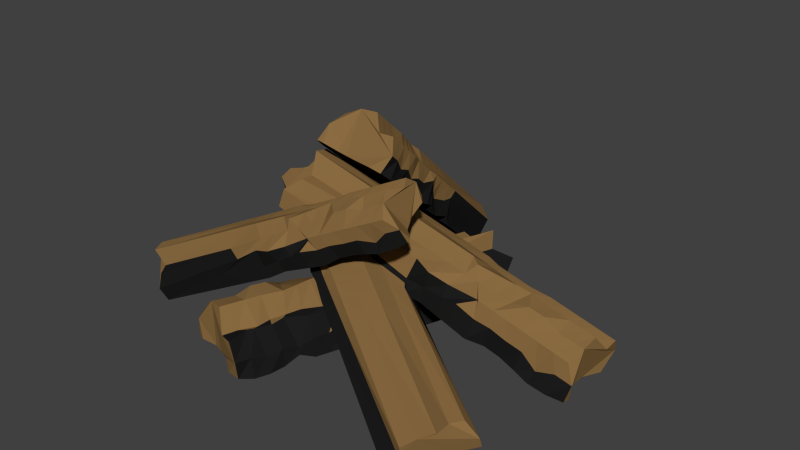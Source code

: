 # Source: firecamp_SAVE.blend  (saved by Blender 2.76.0; exported with 4.5.12 LTS)
import bpy
from mathutils import Matrix  # noqa: F401  (used for matrix-valued properties, if any)

bpy.ops.wm.read_factory_settings(use_empty=True)
scene = bpy.context.scene
scene.name = 'Scene'

# ---- collections
col_collection_1 = bpy.data.collections.new('Collection 1'); scene.collection.children.link(col_collection_1)
col_collection_2 = bpy.data.collections.new('Collection 2'); scene.collection.children.link(col_collection_2)
col_collection_2.hide_render = True
col_collection_2.hide_viewport = True

# ---- materials (node trees are filled in below, after node groups)
mat_material_002 = bpy.data.materials.new('Material.002')
mat_material_002.alpha_threshold = 0.0
mat_material_002.use_transparent_shadow = False
mat_material_002.diffuse_color = (0.7529, 0.6172, 0.3231, 1.0)
mat_material_002.roughness = 0.5
mat_material_003 = bpy.data.materials.new('Material.003')
mat_material_003.alpha_threshold = 0.0
mat_material_003.use_transparent_shadow = False
mat_material_003.diffuse_color = (0.2582, 0.15, 0.05448, 1.0)
mat_material_003.roughness = 0.5
mat_material = bpy.data.materials.new('Material')
mat_material.alpha_threshold = 0.0
mat_material.use_transparent_shadow = False
mat_material.diffuse_color = (0.01222, 0.01222, 0.01222, 1.0)
mat_material.roughness = 0.5
mat_material_024 = bpy.data.materials.new('Material.024')
mat_material_024.alpha_threshold = 0.0
mat_material_024.use_transparent_shadow = False
mat_material_024.diffuse_color = (0.7529, 0.6172, 0.3231, 1.0)
mat_material_024.roughness = 0.5
mat_material_025 = bpy.data.materials.new('Material.025')
mat_material_025.alpha_threshold = 0.0
mat_material_025.use_transparent_shadow = False
mat_material_025.diffuse_color = (0.2582, 0.15, 0.05448, 1.0)
mat_material_025.roughness = 0.5
mat_material_026 = bpy.data.materials.new('Material.026')
mat_material_026.alpha_threshold = 0.0
mat_material_026.use_transparent_shadow = False
mat_material_026.diffuse_color = (0.01222, 0.01222, 0.01222, 1.0)
mat_material_026.roughness = 0.5
mat_material_028 = bpy.data.materials.new('Material.028')
mat_material_028.alpha_threshold = 0.0
mat_material_028.use_transparent_shadow = False
mat_material_028.diffuse_color = (0.7529, 0.6172, 0.3231, 1.0)
mat_material_028.roughness = 0.5
mat_material_029 = bpy.data.materials.new('Material.029')
mat_material_029.alpha_threshold = 0.0
mat_material_029.use_transparent_shadow = False
mat_material_029.diffuse_color = (0.2582, 0.15, 0.05448, 1.0)
mat_material_029.roughness = 0.5
mat_material_030 = bpy.data.materials.new('Material.030')
mat_material_030.alpha_threshold = 0.0
mat_material_030.use_transparent_shadow = False
mat_material_030.diffuse_color = (0.01222, 0.01222, 0.01222, 1.0)
mat_material_030.roughness = 0.5
mat_material_032 = bpy.data.materials.new('Material.032')
mat_material_032.alpha_threshold = 0.0
mat_material_032.use_transparent_shadow = False
mat_material_032.diffuse_color = (0.7529, 0.6172, 0.3231, 1.0)
mat_material_032.roughness = 0.5
mat_material_033 = bpy.data.materials.new('Material.033')
mat_material_033.alpha_threshold = 0.0
mat_material_033.use_transparent_shadow = False
mat_material_033.diffuse_color = (0.2582, 0.15, 0.05448, 1.0)
mat_material_033.roughness = 0.5
mat_material_034 = bpy.data.materials.new('Material.034')
mat_material_034.alpha_threshold = 0.0
mat_material_034.use_transparent_shadow = False
mat_material_034.diffuse_color = (0.01222, 0.01222, 0.01222, 1.0)
mat_material_034.roughness = 0.5
mat_material_036 = bpy.data.materials.new('Material.036')
mat_material_036.alpha_threshold = 0.0
mat_material_036.use_transparent_shadow = False
mat_material_036.diffuse_color = (0.7529, 0.6172, 0.3231, 1.0)
mat_material_036.roughness = 0.5
mat_material_037 = bpy.data.materials.new('Material.037')
mat_material_037.alpha_threshold = 0.0
mat_material_037.use_transparent_shadow = False
mat_material_037.diffuse_color = (0.2582, 0.15, 0.05448, 1.0)
mat_material_037.roughness = 0.5
mat_material_038 = bpy.data.materials.new('Material.038')
mat_material_038.alpha_threshold = 0.0
mat_material_038.use_transparent_shadow = False
mat_material_038.diffuse_color = (0.01222, 0.01222, 0.01222, 1.0)
mat_material_038.roughness = 0.5
mat_material_020 = bpy.data.materials.new('Material.020')
mat_material_020.alpha_threshold = 0.0
mat_material_020.use_transparent_shadow = False
mat_material_020.diffuse_color = (0.7529, 0.6172, 0.3231, 1.0)
mat_material_020.roughness = 0.5
mat_material_021 = bpy.data.materials.new('Material.021')
mat_material_021.alpha_threshold = 0.0
mat_material_021.use_transparent_shadow = False
mat_material_021.diffuse_color = (0.2582, 0.15, 0.05448, 1.0)
mat_material_021.roughness = 0.5
mat_material_022 = bpy.data.materials.new('Material.022')
mat_material_022.alpha_threshold = 0.0
mat_material_022.use_transparent_shadow = False
mat_material_022.diffuse_color = (0.01222, 0.01222, 0.01222, 1.0)
mat_material_022.roughness = 0.5

# ---- material node trees

# ---- world
world_world = bpy.data.worlds.new('World'); scene.world = world_world
world_world.color = (0.05088, 0.05088, 0.05088)
world_world.use_sun_shadow = False
world_world.sun_shadow_jitter_overblur = 0.0
world_world.cycles.sampling_method = 'MANUAL'
world_world.cycles.sample_map_resolution = 256

# ---- meshes
me_cylinder = bpy.data.meshes.new('Cylinder')
me_cylinder.from_pydata([(0.0, 1.0, -3.0), (0.0, 0.8602, 2.938), (1.51e-07, -1.0, -3.0), (1.51e-07, -0.8364, 2.987), (-0.3827, -0.9239, -3.0), (-0.3827, -0.7872, 3.0), (-0.7071, -0.7071, -2.778), (-0.7071, -0.7071, 2.802), (-0.6945, -0.3827, -2.778), (-0.9239, -0.3827, 2.866), (-1.0, 1.192e-08, -3.0), (-1.0, 1.192e-08, 2.866), (-0.9239, 0.521, -2.62), (-0.6537, 0.3827, 3.0), (-0.7071, 0.7071, -3.0), (-0.7071, 0.7071, 3.0), (-0.3827, 0.8213, -2.743), (-0.3827, 0.9239, 3.0), (0.0, 1.0, -0.6677), (1.51e-07, -1.0, -0.6677), (-0.3827, -0.8708, -1.178), (-0.7071, -0.7071, -0.8238), (-0.7837, -0.3827, -0.5322), (-1.0, 1.192e-08, -0.6677), (-0.8189, 0.3827, -0.6677), (-0.7071, 0.7071, -0.6677), (-0.3827, 0.8015, -0.6745), (0.0, 0.9217, 1.147), (1.51e-07, -1.0, 1.147), (-0.3827, -0.8294, 1.147), (-0.7071, -0.7071, 1.079), (-0.853, -0.3827, 1.215), (-1.0, -0.07811, 1.044), (-0.7371, 0.5055, 1.102), (-0.7071, 0.6071, 0.8483), (-0.3827, 0.862, 1.143), (3.122e-08, 0.5865, 3.0), (3.122e-08, 0.5865, -3.0), (3.122e-08, 0.5865, -1.059), (3.122e-08, 0.5865, 1.147), (1.257e-07, -0.6655, 3.0), (1.257e-07, -0.6655, -3.0), (1.257e-07, -0.6655, -1.26), (1.257e-07, -0.6655, 1.147), (1.003e-07, -0.3284, 2.866), (1.003e-07, -0.3284, -3.0), (1.003e-07, -0.3284, -1.026), (1.003e-07, -0.3284, 1.147), (6.575e-08, 0.1291, 2.866), (6.575e-08, 0.1291, -3.0), (6.575e-08, 0.1291, -0.897), (6.575e-08, 0.1291, 1.147), (8.374e-08, -0.1092, 2.866), (8.374e-08, -0.1092, -3.0), (8.374e-08, -0.1092, -0.8746), (8.374e-08, -0.1092, 1.147), (1.51e-07, -0.9559, 0.774), (-0.4445, -0.8379, 0.776), (-0.5162, -0.4282, 0.9882), (-0.8389, -0.3827, 0.8582), (-1.001, -0.1556, 0.6811), (-0.7538, 0.3827, 0.776), (-0.7071, 0.6253, 0.7279), (-0.5458, 0.8497, 0.7719), (-0.07289, 1.014, 0.7722), (3.122e-08, 0.5865, 0.776), (1.257e-07, -0.6655, 0.776), (1.003e-07, -0.3284, 0.776), (6.575e-08, 0.1291, 0.776), (8.374e-08, -0.1092, 0.776), (1.51e-07, -0.9255, 0.5124), (1.51e-07, -0.8838, 0.1539), (1.51e-07, -1.0, -0.2092), (-0.3827, -0.8439, 0.5126), (-0.3321, -0.8521, 0.1517), (-0.282, -0.8603, -0.2092), (-0.6166, -0.7071, 0.4888), (-0.7071, -0.8603, 0.1531), (-0.7071, -0.7071, -0.1826), (-0.8288, -0.3827, 0.6046), (-0.815, -0.3827, 0.257), (-0.8012, -0.3827, -0.09065), (-1.0, 1.192e-08, 0.5126), (-1.0, 1.192e-08, 0.1517), (-1.0, 1.192e-08, -0.2092), (-0.7657, 0.3827, 0.5126), (-0.782, 0.3827, 0.1517), (-0.7982, 0.3827, -0.2092), (-0.7071, 0.7071, 0.5126), (-0.7071, 0.7071, 0.1517), (-0.7071, 0.7071, -0.2092), (-0.3827, 0.8409, 0.508), (-0.3827, 0.8289, 0.1464), (-0.3827, 0.8168, -0.2152), (3.122e-08, 0.5865, 0.5126), (3.122e-08, 0.5865, 0.1517), (3.122e-08, 0.5865, -0.2092), (1.257e-07, -0.6655, 0.5126), (1.257e-07, -0.6655, 0.1517), (1.257e-07, -0.6655, -0.2092), (1.003e-07, -0.3284, 0.5126), (1.003e-07, -0.3284, 0.1517), (1.003e-07, -0.3284, -0.2092), (6.575e-08, 0.1291, 0.5126), (6.575e-08, 0.1291, 0.1517), (6.575e-08, 0.1291, -0.2092), (8.374e-08, -0.1092, 0.5126), (8.374e-08, -0.1092, 0.1517), (8.374e-08, -0.1092, -0.2092), (0.0, 1.0, -0.2092), (0.0, 1.0, 0.1517), (-0.1291, 0.9859, 0.5164), (0.0, 0.9217, 1.456), (-0.1391, 0.9094, 1.764), (0.0, 0.9217, 2.073), (0.0, 1.0, 2.382), (0.0, 1.0, 2.691), (1.51e-07, -0.9623, 2.705), (1.51e-07, -1.0, 2.382), (1.51e-07, -0.9105, 2.073), (1.51e-07, -0.8378, 1.764), (1.51e-07, -0.8378, 1.456), (-0.3827, -0.7943, 2.691), (-0.1865, -0.8013, 2.382), (-0.3827, -0.8083, 2.073), (-0.3827, -0.8154, 1.764), (-0.4164, -0.8224, 1.456), (-0.7071, -0.7071, 2.515), (-0.7071, -0.5479, 2.17), (-0.7071, -0.7071, 1.94), (-0.7071, -0.7071, 1.653), (-0.7071, -0.7071, 1.366), (-0.9121, -0.3827, 2.703), (-0.9003, -0.3827, 2.405), (-1.02, -0.3827, 2.108), (-1.008, -0.3827, 1.81), (-0.8648, -0.3827, 1.513), (-1.0, 1.192e-08, 2.691), (-1.0, 1.192e-08, 2.382), (-1.0, 1.192e-08, 2.073), (-0.9987, 0.05099, 1.648), (-0.9995, -0.01356, 1.346), (-0.6676, 0.3827, 2.691), (-0.6815, 0.4717, 2.35), (-0.6954, 0.3827, 2.073), (-0.7093, 0.3827, 1.764), (-0.7232, 0.3827, 1.456), (-0.7071, 0.5058, 2.574), (-0.7071, 0.5293, 2.447), (-0.7071, 0.5634, 2.126), (-0.7071, 0.4591, 1.855), (-0.7071, 0.6253, 1.407), (-0.3827, 0.9136, 2.691), (-0.2983, 0.9033, 2.381), (-0.3827, 0.893, 2.072), (-0.2871, 0.8827, 1.762), (-0.3827, 0.8724, 1.453), (3.122e-08, 0.5865, 2.691), (3.122e-08, 0.5865, 2.382), (3.122e-08, 0.5865, 2.073), (3.122e-08, 0.5865, 1.764), (3.122e-08, 0.5865, 1.456), (1.257e-07, -0.6655, 2.691), (1.257e-07, -0.6655, 2.382), (1.257e-07, -0.6655, 2.073), (1.257e-07, -0.6655, 1.764), (1.257e-07, -0.6655, 1.456), (1.003e-07, -0.3284, 2.691), (1.003e-07, -0.3284, 2.382), (1.003e-07, -0.3284, 2.073), (1.003e-07, -0.3284, 1.764), (1.003e-07, -0.3284, 1.456), (6.575e-08, 0.1291, 2.691), (6.575e-08, 0.1291, 2.382), (6.575e-08, 0.1291, 2.073), (6.575e-08, 0.1291, 1.764), (6.575e-08, 0.1291, 1.456), (8.374e-08, -0.1092, 2.691), (8.374e-08, -0.1092, 2.382), (8.374e-08, -0.1092, 2.073), (8.374e-08, -0.1092, 1.764), (8.374e-08, -0.1092, 1.456)], [], [(0, 37, 49, 53, 45, 41, 2, 4, 6, 8, 10, 12, 14, 16), (162, 40, 3, 117), (117, 3, 5, 122), (122, 5, 7, 127), (127, 7, 9, 132), (132, 9, 11, 137), (137, 11, 13, 142), (142, 13, 15, 147), (3, 40, 44, 52, 48, 36, 1, 17, 15, 13, 11, 9, 7, 5), (147, 15, 17, 152), (152, 17, 1, 116), (16, 26, 18, 0), (14, 25, 26, 16), (12, 24, 25, 14), (10, 23, 24, 12), (8, 22, 23, 10), (6, 21, 22, 8), (4, 20, 21, 6), (2, 19, 20, 4), (41, 42, 19, 2), (63, 35, 27, 64), (62, 34, 35, 63), (61, 33, 34, 62), (60, 32, 33, 61), (59, 31, 32, 60), (58, 30, 31, 59), (57, 29, 30, 58), (56, 28, 29, 57), (66, 43, 28, 56), (64, 27, 39, 65), (0, 18, 38, 37), (116, 1, 36, 157), (67, 47, 43, 66), (45, 46, 42, 41), (167, 44, 40, 162), (177, 52, 44, 167), (53, 54, 46, 45), (69, 55, 47, 67), (65, 39, 51, 68), (37, 38, 50, 49), (157, 36, 48, 172), (68, 51, 55, 69), (49, 50, 54, 53), (172, 48, 52, 177), (103, 68, 69, 106), (94, 65, 68, 103), (106, 69, 67, 100), (100, 67, 66, 97), (111, 64, 65, 94), (97, 66, 56, 70), (70, 56, 57, 73), (73, 57, 58, 76), (76, 58, 59, 79), (79, 59, 60, 82), (82, 60, 61, 85), (85, 61, 62, 88), (88, 62, 63, 91), (91, 63, 64, 111), (26, 93, 109, 18), (93, 92, 110, 109), (92, 91, 111, 110), (25, 90, 93, 26), (90, 89, 92, 93), (89, 88, 91, 92), (24, 87, 90, 25), (87, 86, 89, 90), (86, 85, 88, 89), (23, 84, 87, 24), (84, 83, 86, 87), (83, 82, 85, 86), (22, 81, 84, 23), (81, 80, 83, 84), (80, 79, 82, 83), (21, 78, 81, 22), (78, 77, 80, 81), (77, 76, 79, 80), (20, 75, 78, 21), (75, 74, 77, 78), (74, 73, 76, 77), (19, 72, 75, 20), (72, 71, 74, 75), (71, 70, 73, 74), (42, 99, 72, 19), (99, 98, 71, 72), (98, 97, 70, 71), (18, 109, 96, 38), (109, 110, 95, 96), (110, 111, 94, 95), (46, 102, 99, 42), (102, 101, 98, 99), (101, 100, 97, 98), (54, 108, 102, 46), (108, 107, 101, 102), (107, 106, 100, 101), (38, 96, 105, 50), (96, 95, 104, 105), (95, 94, 103, 104), (50, 105, 108, 54), (105, 104, 107, 108), (104, 103, 106, 107), (51, 176, 181, 55), (176, 175, 180, 181), (175, 174, 179, 180), (174, 173, 178, 179), (173, 172, 177, 178), (39, 161, 176, 51), (161, 160, 175, 176), (160, 159, 174, 175), (159, 158, 173, 174), (158, 157, 172, 173), (55, 181, 171, 47), (181, 180, 170, 171), (180, 179, 169, 170), (179, 178, 168, 169), (178, 177, 167, 168), (47, 171, 166, 43), (171, 170, 165, 166), (170, 169, 164, 165), (169, 168, 163, 164), (168, 167, 162, 163), (27, 112, 161, 39), (112, 113, 160, 161), (113, 114, 159, 160), (114, 115, 158, 159), (115, 116, 157, 158), (35, 156, 112, 27), (156, 155, 113, 112), (155, 154, 114, 113), (154, 153, 115, 114), (153, 152, 116, 115), (34, 151, 156, 35), (151, 150, 155, 156), (150, 149, 154, 155), (149, 148, 153, 154), (148, 147, 152, 153), (33, 146, 151, 34), (146, 145, 150, 151), (145, 144, 149, 150), (144, 143, 148, 149), (143, 142, 147, 148), (32, 141, 146, 33), (141, 140, 145, 146), (140, 139, 144, 145), (139, 138, 143, 144), (138, 137, 142, 143), (31, 136, 141, 32), (136, 135, 140, 141), (135, 134, 139, 140), (134, 133, 138, 139), (133, 132, 137, 138), (30, 131, 136, 31), (131, 130, 135, 136), (130, 129, 134, 135), (129, 128, 133, 134), (128, 127, 132, 133), (29, 126, 131, 30), (126, 125, 130, 131), (125, 124, 129, 130), (124, 123, 128, 129), (123, 122, 127, 128), (28, 121, 126, 29), (121, 120, 125, 126), (120, 119, 124, 125), (119, 118, 123, 124), (118, 117, 122, 123), (43, 166, 121, 28), (166, 165, 120, 121), (165, 164, 119, 120), (164, 163, 118, 119), (163, 162, 117, 118)])
me_cylinder.polygons.foreach_set('material_index', [1, 2, 2, 1, 1, 1, 1, 2, 1, 2, 2, 2, 2, 2, 1, 1, 1, 2, 2, 0, 2, 1, 1, 1, 1, 1, 1, 2, 2, 2, 0, 2, 2, 0, 2, 2, 0, 2, 2, 0, 2, 2, 0, 2, 2, 2, 2, 2, 2, 2, 2, 2, 1, 1, 1, 1, 1, 2, 2, 2, 2, 1, 1, 1, 1, 1, 1, 1, 1, 1, 1, 1, 1, 2, 1, 1, 2, 2, 2, 2, 2, 2, 2, 2, 2, 2, 2, 2, 2, 2, 2, 2, 2, 2, 2, 2, 2, 2, 2, 2, 2, 2, 2, 2, 2, 2, 2, 2, 2, 2, 2, 2, 2, 2, 2, 2, 2, 2, 2, 2, 2, 2, 2, 2, 2, 2, 2, 2, 2, 2, 2, 2, 2, 2, 2, 2, 2, 1, 2, 1, 1, 1, 1, 1, 1, 1, 1, 1, 1, 1, 1, 1, 1, 1, 1, 2, 2, 2, 2, 1, 2, 2, 2, 2, 2, 2, 2, 2, 2, 2])
me_cylinder.materials.append(None)
me_cylinder.materials.append(None)
me_cylinder.materials.append(None)
me_cylinder.use_remesh_preserve_volume = False
me_cylinder.use_remesh_preserve_attributes = False
me_cylinder.use_mirror_vertex_groups = False
me_cylinder.update()
me_cylinder_007 = bpy.data.meshes.new('Cylinder.007')
me_cylinder_007.from_pydata([(0.0, 1.0, -3.0), (0.0, 0.8602, 2.938), (1.51e-07, -1.0, -3.0), (1.51e-07, -0.8364, 2.987), (-0.3827, -0.9239, -3.0), (-0.3827, -0.7872, 3.0), (-0.7071, -0.7071, -2.778), (-0.7071, -0.7071, 2.802), (-0.6945, -0.3827, -2.778), (-0.9239, -0.3827, 2.866), (-1.0, 1.192e-08, -3.0), (-1.0, 1.192e-08, 2.866), (-0.9239, 0.3827, -3.0), (-0.6537, 0.3827, 3.0), (-0.7071, 0.7071, -3.0), (-0.7071, 0.7071, 3.0), (-0.3827, 0.7237, -3.011), (-0.3827, 0.9239, 3.0), (0.0, 1.0, -0.6677), (1.51e-07, -1.0, -0.6677), (-0.3827, -0.8708, -1.178), (-0.7071, -0.7071, -0.8238), (-0.7837, -0.3827, -0.5322), (-1.0, 1.192e-08, -0.6677), (-0.8189, 0.3827, -0.6677), (-0.7071, 0.7071, -0.6677), (-0.3827, 0.8015, -0.6745), (0.0, 0.9217, 1.147), (1.51e-07, -1.0, 1.147), (-0.3827, -0.8294, 1.147), (-0.7071, -0.7071, 1.079), (-0.853, -0.3827, 1.215), (-1.0, -0.07811, 1.044), (-0.7371, 0.3827, 1.147), (-0.7071, 0.6253, 1.099), (-0.3827, 0.862, 1.143), (3.122e-08, 0.5865, 3.0), (3.122e-08, 0.5865, -3.0), (3.122e-08, 0.5865, -1.059), (3.122e-08, 0.5865, 1.147), (1.257e-07, -0.6655, 3.0), (1.257e-07, -0.6655, -3.0), (1.257e-07, -0.6655, -1.26), (1.257e-07, -0.6655, 1.147), (1.003e-07, -0.3284, 2.866), (1.003e-07, -0.3284, -3.0), (1.003e-07, -0.3284, -1.026), (1.003e-07, -0.3284, 1.147), (6.575e-08, 0.1291, 2.866), (6.575e-08, 0.1291, -3.0), (6.575e-08, 0.1291, -0.897), (6.575e-08, 0.1291, 1.147), (8.374e-08, -0.1092, 2.866), (8.374e-08, -0.1092, -3.0), (8.374e-08, -0.1092, -0.8746), (8.374e-08, -0.1092, 1.147), (1.51e-07, -0.9559, 0.774), (-0.4445, -0.8379, 0.776), (-0.5162, -0.4282, 0.9882), (-0.8389, -0.3827, 0.8582), (-1.001, -0.1556, 0.6811), (-0.7538, 0.3827, 0.776), (-0.7071, 0.6253, 0.7279), (-0.5458, 0.8497, 0.7719), (-0.07289, 1.014, 0.7722), (3.122e-08, 0.5865, 0.776), (1.257e-07, -0.6655, 0.776), (1.003e-07, -0.3284, 0.776), (6.575e-08, 0.1291, 0.776), (8.374e-08, -0.1092, 0.776), (1.51e-07, -0.9255, 0.5124), (1.51e-07, -0.8838, 0.1539), (1.51e-07, -1.0, -0.2092), (-0.3827, -0.8439, 0.5126), (-0.3321, -0.8521, 0.1517), (-0.282, -0.8603, -0.2092), (-0.6166, -0.7071, 0.4888), (-0.7071, -0.8603, 0.1531), (-0.7071, -0.7071, -0.1826), (-0.8288, -0.3827, 0.6046), (-0.815, -0.3827, 0.257), (-0.8012, -0.3827, -0.09065), (-1.0, 1.192e-08, 0.5126), (-1.0, 1.192e-08, 0.1517), (-1.0, 1.192e-08, -0.2092), (-0.7657, 0.3827, 0.5126), (-0.782, 0.3827, 0.1517), (-0.7982, 0.3827, -0.2092), (-0.7071, 0.7071, 0.5126), (-0.7071, 0.7071, 0.1517), (-0.7071, 0.7071, -0.2092), (-0.3827, 0.8409, 0.508), (-0.3827, 0.8289, 0.1464), (-0.3827, 0.8168, -0.2152), (3.122e-08, 0.5865, 0.5126), (3.122e-08, 0.5865, 0.1517), (3.122e-08, 0.5865, -0.2092), (1.257e-07, -0.6655, 0.5126), (1.257e-07, -0.6655, 0.1517), (1.257e-07, -0.6655, -0.2092), (1.003e-07, -0.3284, 0.5126), (1.003e-07, -0.3284, 0.1517), (1.003e-07, -0.3284, -0.2092), (6.575e-08, 0.1291, 0.5126), (6.575e-08, 0.1291, 0.1517), (6.575e-08, 0.1291, -0.2092), (8.374e-08, -0.1092, 0.5126), (8.374e-08, -0.1092, 0.1517), (8.374e-08, -0.1092, -0.2092), (0.0, 1.0, -0.2092), (0.0, 1.0, 0.1517), (-0.1291, 0.9859, 0.5164), (0.0, 0.9217, 1.456), (-0.1391, 0.9094, 1.764), (0.0, 0.9217, 2.073), (0.0, 1.0, 2.382), (0.0, 1.0, 2.691), (1.51e-07, -0.9623, 2.705), (1.51e-07, -1.0, 2.382), (1.51e-07, -0.9105, 2.073), (1.51e-07, -0.8378, 1.764), (1.51e-07, -0.8378, 1.456), (-0.3827, -0.7943, 2.691), (-0.1865, -0.8013, 2.382), (-0.3827, -0.8083, 2.073), (-0.3827, -0.8154, 1.764), (-0.4164, -0.8224, 1.456), (-0.7071, -0.7071, 2.515), (-0.7071, -0.7071, 2.228), (-0.7071, -0.7071, 1.94), (-0.7071, -0.7071, 1.653), (-0.7071, -0.7071, 1.366), (-0.9121, -0.3827, 2.703), (-0.9003, -0.3827, 2.405), (-1.02, -0.3827, 2.108), (-1.008, -0.3827, 1.81), (-0.8648, -0.3827, 1.513), (-1.0, 1.192e-08, 2.691), (-1.0, 1.192e-08, 2.382), (-1.0, 1.192e-08, 2.073), (-0.9987, 0.05099, 1.648), (-0.9995, -0.01356, 1.346), (-0.6676, 0.3827, 2.691), (-0.6815, 0.3827, 2.382), (-0.6954, 0.3827, 2.073), (-0.7093, 0.3827, 1.764), (-0.7232, 0.3827, 1.456), (-0.7071, 0.7071, 2.691), (-0.7071, 0.7071, 2.382), (-0.7071, 0.7071, 2.073), (-0.7071, 0.7071, 1.764), (-0.7071, 0.6253, 1.407), (-0.3827, 0.9136, 2.691), (-0.2983, 0.9033, 2.381), (-0.3827, 0.893, 2.072), (-0.2871, 0.8827, 1.762), (-0.3827, 0.8724, 1.453), (3.122e-08, 0.5865, 2.691), (3.122e-08, 0.5865, 2.382), (3.122e-08, 0.5865, 2.073), (3.122e-08, 0.5865, 1.764), (3.122e-08, 0.5865, 1.456), (1.257e-07, -0.6655, 2.691), (1.257e-07, -0.6655, 2.382), (1.257e-07, -0.6655, 2.073), (1.257e-07, -0.6655, 1.764), (1.257e-07, -0.6655, 1.456), (1.003e-07, -0.3284, 2.691), (1.003e-07, -0.3284, 2.382), (1.003e-07, -0.3284, 2.073), (1.003e-07, -0.3284, 1.764), (1.003e-07, -0.3284, 1.456), (6.575e-08, 0.1291, 2.691), (6.575e-08, 0.1291, 2.382), (6.575e-08, 0.1291, 2.073), (6.575e-08, 0.1291, 1.764), (6.575e-08, 0.1291, 1.456), (8.374e-08, -0.1092, 2.691), (8.374e-08, -0.1092, 2.382), (8.374e-08, -0.1092, 2.073), (8.374e-08, -0.1092, 1.764), (8.374e-08, -0.1092, 1.456)], [], [(0, 37, 49, 53, 45, 41, 2, 4, 6, 8, 10, 12, 14, 16), (162, 40, 3, 117), (117, 3, 5, 122), (122, 5, 7, 127), (127, 7, 9, 132), (132, 9, 11, 137), (137, 11, 13, 142), (142, 13, 15, 147), (3, 40, 44, 52, 48, 36, 1, 17, 15, 13, 11, 9, 7, 5), (147, 15, 17, 152), (152, 17, 1, 116), (16, 26, 18, 0), (14, 25, 26, 16), (12, 24, 25, 14), (10, 23, 24, 12), (8, 22, 23, 10), (6, 21, 22, 8), (4, 20, 21, 6), (2, 19, 20, 4), (41, 42, 19, 2), (63, 35, 27, 64), (62, 34, 35, 63), (61, 33, 34, 62), (60, 32, 33, 61), (59, 31, 32, 60), (58, 30, 31, 59), (57, 29, 30, 58), (56, 28, 29, 57), (66, 43, 28, 56), (64, 27, 39, 65), (0, 18, 38, 37), (116, 1, 36, 157), (67, 47, 43, 66), (45, 46, 42, 41), (167, 44, 40, 162), (177, 52, 44, 167), (53, 54, 46, 45), (69, 55, 47, 67), (65, 39, 51, 68), (37, 38, 50, 49), (157, 36, 48, 172), (68, 51, 55, 69), (49, 50, 54, 53), (172, 48, 52, 177), (103, 68, 69, 106), (94, 65, 68, 103), (106, 69, 67, 100), (100, 67, 66, 97), (111, 64, 65, 94), (97, 66, 56, 70), (70, 56, 57, 73), (73, 57, 58, 76), (76, 58, 59, 79), (79, 59, 60, 82), (82, 60, 61, 85), (85, 61, 62, 88), (88, 62, 63, 91), (91, 63, 64, 111), (26, 93, 109, 18), (93, 92, 110, 109), (92, 91, 111, 110), (25, 90, 93, 26), (90, 89, 92, 93), (89, 88, 91, 92), (24, 87, 90, 25), (87, 86, 89, 90), (86, 85, 88, 89), (23, 84, 87, 24), (84, 83, 86, 87), (83, 82, 85, 86), (22, 81, 84, 23), (81, 80, 83, 84), (80, 79, 82, 83), (21, 78, 81, 22), (78, 77, 80, 81), (77, 76, 79, 80), (20, 75, 78, 21), (75, 74, 77, 78), (74, 73, 76, 77), (19, 72, 75, 20), (72, 71, 74, 75), (71, 70, 73, 74), (42, 99, 72, 19), (99, 98, 71, 72), (98, 97, 70, 71), (18, 109, 96, 38), (109, 110, 95, 96), (110, 111, 94, 95), (46, 102, 99, 42), (102, 101, 98, 99), (101, 100, 97, 98), (54, 108, 102, 46), (108, 107, 101, 102), (107, 106, 100, 101), (38, 96, 105, 50), (96, 95, 104, 105), (95, 94, 103, 104), (50, 105, 108, 54), (105, 104, 107, 108), (104, 103, 106, 107), (51, 176, 181, 55), (176, 175, 180, 181), (175, 174, 179, 180), (174, 173, 178, 179), (173, 172, 177, 178), (39, 161, 176, 51), (161, 160, 175, 176), (160, 159, 174, 175), (159, 158, 173, 174), (158, 157, 172, 173), (55, 181, 171, 47), (181, 180, 170, 171), (180, 179, 169, 170), (179, 178, 168, 169), (178, 177, 167, 168), (47, 171, 166, 43), (171, 170, 165, 166), (170, 169, 164, 165), (169, 168, 163, 164), (168, 167, 162, 163), (27, 112, 161, 39), (112, 113, 160, 161), (113, 114, 159, 160), (114, 115, 158, 159), (115, 116, 157, 158), (35, 156, 112, 27), (156, 155, 113, 112), (155, 154, 114, 113), (154, 153, 115, 114), (153, 152, 116, 115), (34, 151, 156, 35), (151, 150, 155, 156), (150, 149, 154, 155), (149, 148, 153, 154), (148, 147, 152, 153), (33, 146, 151, 34), (146, 145, 150, 151), (145, 144, 149, 150), (144, 143, 148, 149), (143, 142, 147, 148), (32, 141, 146, 33), (141, 140, 145, 146), (140, 139, 144, 145), (139, 138, 143, 144), (138, 137, 142, 143), (31, 136, 141, 32), (136, 135, 140, 141), (135, 134, 139, 140), (134, 133, 138, 139), (133, 132, 137, 138), (30, 131, 136, 31), (131, 130, 135, 136), (130, 129, 134, 135), (129, 128, 133, 134), (128, 127, 132, 133), (29, 126, 131, 30), (126, 125, 130, 131), (125, 124, 129, 130), (124, 123, 128, 129), (123, 122, 127, 128), (28, 121, 126, 29), (121, 120, 125, 126), (120, 119, 124, 125), (119, 118, 123, 124), (118, 117, 122, 123), (43, 166, 121, 28), (166, 165, 120, 121), (165, 164, 119, 120), (164, 163, 118, 119), (163, 162, 117, 118)])
me_cylinder_007.polygons.foreach_set('material_index', [1, 2, 2, 1, 1, 1, 1, 1, 1, 1, 2, 2, 1, 1, 1, 1, 1, 1, 2, 2, 2, 1, 1, 1, 1, 1, 1, 2, 2, 2, 2, 2, 2, 2, 2, 2, 2, 2, 2, 2, 2, 2, 2, 2, 2, 2, 2, 2, 2, 2, 2, 2, 1, 1, 1, 1, 1, 2, 2, 2, 2, 1, 1, 1, 1, 1, 1, 1, 1, 1, 1, 1, 1, 1, 1, 1, 1, 2, 2, 2, 2, 2, 2, 2, 2, 2, 2, 2, 2, 2, 2, 2, 2, 2, 2, 2, 2, 2, 2, 2, 2, 2, 2, 2, 2, 2, 2, 2, 2, 2, 2, 2, 2, 2, 2, 2, 2, 2, 2, 2, 2, 2, 2, 2, 2, 2, 2, 2, 2, 2, 1, 1, 1, 1, 1, 1, 1, 1, 1, 1, 1, 1, 1, 1, 1, 1, 1, 1, 1, 1, 1, 1, 1, 1, 1, 1, 1, 1, 1, 1, 2, 2, 2, 2, 2, 2, 2, 2, 2, 2])
me_cylinder_007.materials.append(None)
me_cylinder_007.materials.append(None)
me_cylinder_007.materials.append(None)
me_cylinder_007.use_remesh_preserve_volume = False
me_cylinder_007.use_remesh_preserve_attributes = False
me_cylinder_007.use_mirror_vertex_groups = False
me_cylinder_007.update()
me_cylinder_008 = bpy.data.meshes.new('Cylinder.008')
me_cylinder_008.from_pydata([(0.0, 1.0, -3.0), (0.0, 0.8602, 2.938), (1.51e-07, -1.0, -3.0), (1.51e-07, -0.8364, 2.987), (-0.3827, -0.9239, -3.0), (-0.3827, -0.7872, 3.0), (-0.7071, -0.7071, -2.778), (-0.7071, -0.7071, 2.802), (-0.6945, -0.3827, -2.778), (-0.9239, -0.3827, 2.866), (-1.0, 1.192e-08, -3.0), (-1.0, 1.192e-08, 2.866), (-0.9239, 0.3827, -3.0), (-0.6537, 0.3827, 3.0), (-0.7071, 0.7071, -3.0), (-0.7071, 0.7071, 3.0), (-0.2805, 0.8191, -2.908), (-0.3827, 0.9239, 3.0), (0.0, 1.0, -0.6677), (1.51e-07, -1.0, -0.6677), (-0.3827, -0.8708, -1.178), (-0.645, -0.8052, -0.6666), (-0.6668, -0.3105, -0.9946), (-1.0, 1.192e-08, -0.6677), (-0.8189, 0.3827, -0.6677), (-0.7071, 0.7071, -0.6677), (-0.5391, 0.8918, -0.6078), (0.0, 0.9217, 1.147), (1.51e-07, -1.0, 1.147), (-0.3827, -0.8294, 1.147), (-0.7071, -0.7071, 1.079), (-0.853, -0.3827, 1.215), (-1.0, -0.07811, 1.044), (-0.7371, 0.3827, 1.147), (-0.7071, 0.6253, 1.099), (-0.3827, 0.862, 1.143), (3.122e-08, 0.5865, 3.0), (3.122e-08, 0.5865, -3.0), (3.122e-08, 0.5865, -1.059), (3.122e-08, 0.5865, 1.147), (1.257e-07, -0.6655, 3.0), (1.257e-07, -0.6655, -3.0), (1.257e-07, -0.6655, -1.26), (1.257e-07, -0.6655, 1.147), (1.003e-07, -0.3284, 2.866), (1.003e-07, -0.3284, -3.0), (1.003e-07, -0.3284, -1.026), (1.003e-07, -0.3284, 1.147), (6.575e-08, 0.1291, 2.866), (6.575e-08, 0.1291, -3.0), (6.575e-08, 0.1291, -0.897), (6.575e-08, 0.1291, 1.147), (8.374e-08, -0.1092, 2.866), (8.374e-08, -0.1092, -3.0), (8.374e-08, -0.1092, -0.8746), (8.374e-08, -0.1092, 1.147), (1.51e-07, -0.9559, 0.774), (-0.4445, -0.8379, 0.776), (-0.5162, -0.4282, 0.9882), (-0.8389, -0.3827, 0.8582), (-1.001, -0.1556, 0.6811), (-0.7538, 0.3827, 0.776), (-0.7071, 0.6253, 0.7279), (-0.5458, 0.8497, 0.7719), (-0.07289, 1.014, 0.7722), (3.122e-08, 0.5865, 0.776), (1.257e-07, -0.6655, 0.776), (1.003e-07, -0.3284, 0.776), (6.575e-08, 0.1291, 0.776), (8.374e-08, -0.1092, 0.776), (1.51e-07, -0.9255, 0.5124), (1.51e-07, -0.8838, 0.1539), (1.51e-07, -1.0, -0.2092), (-0.3827, -0.8439, 0.5126), (-0.3321, -0.8521, 0.1517), (-0.282, -0.8603, -0.2092), (-0.6166, -0.7071, 0.4888), (-0.7071, -0.8603, 0.1531), (-0.7071, -0.7071, -0.1826), (-0.8288, -0.3827, 0.6046), (-0.815, -0.3827, 0.257), (-0.8012, -0.3827, -0.09065), (-1.0, 1.192e-08, 0.5126), (-1.0, 1.192e-08, 0.1517), (-1.0, 1.192e-08, -0.2092), (-0.7657, 0.3827, 0.5126), (-0.782, 0.3827, 0.1517), (-0.7982, 0.3827, -0.2092), (-0.7071, 0.7071, 0.5126), (-0.7071, 0.7071, 0.1517), (-0.7071, 0.7071, -0.2092), (-0.3827, 0.8409, 0.508), (-0.3827, 0.8289, 0.1464), (-0.3827, 0.8168, -0.2152), (3.122e-08, 0.5865, 0.5126), (3.122e-08, 0.5865, 0.1517), (3.122e-08, 0.5865, -0.2092), (1.257e-07, -0.6655, 0.5126), (1.257e-07, -0.6655, 0.1517), (1.257e-07, -0.6655, -0.2092), (1.003e-07, -0.3284, 0.5126), (1.003e-07, -0.3284, 0.1517), (1.003e-07, -0.3284, -0.2092), (6.575e-08, 0.1291, 0.5126), (6.575e-08, 0.1291, 0.1517), (6.575e-08, 0.1291, -0.2092), (8.374e-08, -0.1092, 0.5126), (8.374e-08, -0.1092, 0.1517), (8.374e-08, -0.1092, -0.2092), (0.0, 1.0, -0.2092), (0.0, 1.0, 0.1517), (-0.1291, 0.9859, 0.5164), (0.0, 0.9217, 1.456), (-0.1391, 0.9094, 1.764), (0.0, 0.9217, 2.073), (0.0, 1.0, 2.382), (0.0, 1.0, 2.691), (1.51e-07, -0.9623, 2.705), (1.51e-07, -1.0, 2.382), (1.51e-07, -0.9105, 2.073), (1.51e-07, -0.8378, 1.764), (1.51e-07, -0.8378, 1.456), (-0.3827, -0.7943, 2.691), (-0.1865, -0.8013, 2.382), (-0.3827, -0.8083, 2.073), (-0.3827, -0.8154, 1.764), (-0.4164, -0.8224, 1.456), (-0.7071, -0.7071, 2.515), (-0.7071, -0.7071, 2.228), (-0.7071, -0.7071, 1.94), (-0.7071, -0.7071, 1.653), (-0.7071, -0.7071, 1.366), (-0.9121, -0.3827, 2.703), (-0.9003, -0.3827, 2.405), (-1.02, -0.3827, 2.108), (-1.008, -0.3827, 1.81), (-0.8648, -0.3827, 1.513), (-1.0, 1.192e-08, 2.691), (-1.0, 1.192e-08, 2.382), (-1.0, 1.192e-08, 2.073), (-0.9987, 0.05099, 1.648), (-0.9995, -0.01356, 1.346), (-0.6676, 0.3827, 2.691), (-0.6815, 0.3827, 2.382), (-0.6954, 0.3827, 2.073), (-0.7093, 0.3827, 1.764), (-0.7232, 0.3827, 1.456), (-0.7071, 0.7071, 2.691), (-0.7071, 0.7071, 2.382), (-0.7071, 0.7071, 2.073), (-0.7071, 0.7071, 1.764), (-0.7071, 0.6253, 1.407), (-0.3827, 0.9136, 2.691), (-0.2983, 0.9033, 2.381), (-0.3827, 0.893, 2.072), (-0.2871, 0.8827, 1.762), (-0.3827, 0.8724, 1.453), (3.122e-08, 0.5865, 2.691), (3.122e-08, 0.5865, 2.382), (3.122e-08, 0.5865, 2.073), (3.122e-08, 0.5865, 1.764), (3.122e-08, 0.5865, 1.456), (1.257e-07, -0.6655, 2.691), (1.257e-07, -0.6655, 2.382), (1.257e-07, -0.6655, 2.073), (1.257e-07, -0.6655, 1.764), (1.257e-07, -0.6655, 1.456), (1.003e-07, -0.3284, 2.691), (1.003e-07, -0.3284, 2.382), (1.003e-07, -0.3284, 2.073), (1.003e-07, -0.3284, 1.764), (1.003e-07, -0.3284, 1.456), (6.575e-08, 0.1291, 2.691), (6.575e-08, 0.1291, 2.382), (6.575e-08, 0.1291, 2.073), (6.575e-08, 0.1291, 1.764), (6.575e-08, 0.1291, 1.456), (8.374e-08, -0.1092, 2.691), (8.374e-08, -0.1092, 2.382), (8.374e-08, -0.1092, 2.073), (8.374e-08, -0.1092, 1.764), (8.374e-08, -0.1092, 1.456)], [], [(0, 37, 49, 53, 45, 41, 2, 4, 6, 8, 10, 12, 14, 16), (162, 40, 3, 117), (117, 3, 5, 122), (122, 5, 7, 127), (127, 7, 9, 132), (132, 9, 11, 137), (137, 11, 13, 142), (142, 13, 15, 147), (3, 40, 44, 52, 48, 36, 1, 17, 15, 13, 11, 9, 7, 5), (147, 15, 17, 152), (152, 17, 1, 116), (16, 26, 18, 0), (14, 25, 26, 16), (12, 24, 25, 14), (10, 23, 24, 12), (8, 22, 23, 10), (6, 21, 22, 8), (4, 20, 21, 6), (2, 19, 20, 4), (41, 42, 19, 2), (63, 35, 27, 64), (62, 34, 35, 63), (61, 33, 34, 62), (60, 32, 33, 61), (59, 31, 32, 60), (58, 30, 31, 59), (57, 29, 30, 58), (56, 28, 29, 57), (66, 43, 28, 56), (64, 27, 39, 65), (0, 18, 38, 37), (116, 1, 36, 157), (67, 47, 43, 66), (45, 46, 42, 41), (167, 44, 40, 162), (177, 52, 44, 167), (53, 54, 46, 45), (69, 55, 47, 67), (65, 39, 51, 68), (37, 38, 50, 49), (157, 36, 48, 172), (68, 51, 55, 69), (49, 50, 54, 53), (172, 48, 52, 177), (103, 68, 69, 106), (94, 65, 68, 103), (106, 69, 67, 100), (100, 67, 66, 97), (111, 64, 65, 94), (97, 66, 56, 70), (70, 56, 57, 73), (73, 57, 58, 76), (76, 58, 59, 79), (79, 59, 60, 82), (82, 60, 61, 85), (85, 61, 62, 88), (88, 62, 63, 91), (91, 63, 64, 111), (26, 93, 109, 18), (93, 92, 110, 109), (92, 91, 111, 110), (25, 90, 93, 26), (90, 89, 92, 93), (89, 88, 91, 92), (24, 87, 90, 25), (87, 86, 89, 90), (86, 85, 88, 89), (23, 84, 87, 24), (84, 83, 86, 87), (83, 82, 85, 86), (22, 81, 84, 23), (81, 80, 83, 84), (80, 79, 82, 83), (21, 78, 81, 22), (78, 77, 80, 81), (77, 76, 79, 80), (20, 75, 78, 21), (75, 74, 77, 78), (74, 73, 76, 77), (19, 72, 75, 20), (72, 71, 74, 75), (71, 70, 73, 74), (42, 99, 72, 19), (99, 98, 71, 72), (98, 97, 70, 71), (18, 109, 96, 38), (109, 110, 95, 96), (110, 111, 94, 95), (46, 102, 99, 42), (102, 101, 98, 99), (101, 100, 97, 98), (54, 108, 102, 46), (108, 107, 101, 102), (107, 106, 100, 101), (38, 96, 105, 50), (96, 95, 104, 105), (95, 94, 103, 104), (50, 105, 108, 54), (105, 104, 107, 108), (104, 103, 106, 107), (51, 176, 181, 55), (176, 175, 180, 181), (175, 174, 179, 180), (174, 173, 178, 179), (173, 172, 177, 178), (39, 161, 176, 51), (161, 160, 175, 176), (160, 159, 174, 175), (159, 158, 173, 174), (158, 157, 172, 173), (55, 181, 171, 47), (181, 180, 170, 171), (180, 179, 169, 170), (179, 178, 168, 169), (178, 177, 167, 168), (47, 171, 166, 43), (171, 170, 165, 166), (170, 169, 164, 165), (169, 168, 163, 164), (168, 167, 162, 163), (27, 112, 161, 39), (112, 113, 160, 161), (113, 114, 159, 160), (114, 115, 158, 159), (115, 116, 157, 158), (35, 156, 112, 27), (156, 155, 113, 112), (155, 154, 114, 113), (154, 153, 115, 114), (153, 152, 116, 115), (34, 151, 156, 35), (151, 150, 155, 156), (150, 149, 154, 155), (149, 148, 153, 154), (148, 147, 152, 153), (33, 146, 151, 34), (146, 145, 150, 151), (145, 144, 149, 150), (144, 143, 148, 149), (143, 142, 147, 148), (32, 141, 146, 33), (141, 140, 145, 146), (140, 139, 144, 145), (139, 138, 143, 144), (138, 137, 142, 143), (31, 136, 141, 32), (136, 135, 140, 141), (135, 134, 139, 140), (134, 133, 138, 139), (133, 132, 137, 138), (30, 131, 136, 31), (131, 130, 135, 136), (130, 129, 134, 135), (129, 128, 133, 134), (128, 127, 132, 133), (29, 126, 131, 30), (126, 125, 130, 131), (125, 124, 129, 130), (124, 123, 128, 129), (123, 122, 127, 128), (28, 121, 126, 29), (121, 120, 125, 126), (120, 119, 124, 125), (119, 118, 123, 124), (118, 117, 122, 123), (43, 166, 121, 28), (166, 165, 120, 121), (165, 164, 119, 120), (164, 163, 118, 119), (163, 162, 117, 118)])
me_cylinder_008.polygons.foreach_set('material_index', [1, 2, 2, 1, 1, 1, 1, 1, 1, 1, 2, 2, 1, 1, 1, 1, 2, 2, 2, 2, 2, 1, 1, 1, 1, 1, 1, 2, 2, 2, 2, 2, 2, 2, 2, 2, 2, 2, 2, 2, 2, 2, 2, 2, 2, 2, 2, 2, 2, 2, 2, 2, 1, 1, 1, 1, 1, 2, 2, 2, 2, 1, 1, 1, 1, 1, 1, 1, 1, 1, 1, 1, 1, 1, 1, 1, 2, 2, 2, 2, 2, 2, 2, 2, 2, 2, 2, 2, 2, 2, 2, 2, 2, 2, 2, 2, 2, 2, 2, 2, 2, 2, 2, 2, 2, 2, 2, 2, 2, 2, 2, 2, 2, 2, 2, 2, 2, 2, 2, 2, 2, 2, 2, 2, 2, 2, 2, 2, 2, 2, 1, 1, 1, 1, 1, 1, 1, 1, 1, 1, 1, 1, 1, 1, 1, 1, 1, 1, 1, 1, 1, 1, 1, 1, 1, 1, 1, 1, 1, 1, 2, 2, 2, 2, 2, 2, 2, 2, 2, 2])
me_cylinder_008.materials.append(None)
me_cylinder_008.materials.append(None)
me_cylinder_008.materials.append(None)
me_cylinder_008.use_remesh_preserve_volume = False
me_cylinder_008.use_remesh_preserve_attributes = False
me_cylinder_008.use_mirror_vertex_groups = False
me_cylinder_008.update()
me_cylinder_009 = bpy.data.meshes.new('Cylinder.009')
me_cylinder_009.from_pydata([(0.0, 1.0, -3.0), (0.0, 0.8602, 2.938), (1.51e-07, -1.0, -3.0), (1.51e-07, -0.8364, 2.987), (-0.6572, -0.9763, -2.695), (-0.3827, -0.7872, 3.0), (-0.7071, -0.7071, -2.778), (-0.7071, -0.7071, 2.802), (-0.6945, -0.3827, -2.778), (-0.9239, -0.3827, 2.866), (-1.0, 1.192e-08, -3.0), (-1.0, 1.192e-08, 2.866), (-0.9239, 0.3827, -3.0), (-0.6537, 0.3827, 3.0), (-0.7071, 0.7071, -3.0), (-0.7071, 0.7071, 3.0), (-0.3827, 0.7237, -3.011), (-0.3827, 0.9239, 3.0), (0.0, 1.0, -0.6677), (1.51e-07, -1.0, -0.6677), (-0.3827, -0.8708, -1.178), (-0.7071, -0.7071, -0.8238), (-0.7837, -0.3827, -0.5322), (-1.0, 1.192e-08, -0.6677), (-0.8189, 0.3827, -0.6677), (-0.7071, 0.7071, -0.6677), (-0.5195, 0.7754, -0.5228), (0.0, 0.9217, 1.147), (1.51e-07, -1.0, 1.147), (-0.3827, -0.8294, 1.147), (-0.7071, -0.7071, 1.079), (-0.853, -0.3827, 1.215), (-1.0, -0.07811, 1.044), (-0.7371, 0.3827, 1.147), (-0.7071, 0.6253, 1.099), (-0.3827, 0.862, 1.143), (3.122e-08, 0.5865, 3.0), (3.122e-08, 0.5865, -3.0), (3.122e-08, 0.5865, -1.059), (3.122e-08, 0.5865, 1.147), (1.257e-07, -0.6655, 3.0), (1.257e-07, -0.6655, -3.0), (1.257e-07, -0.6655, -1.26), (1.257e-07, -0.6655, 1.147), (1.003e-07, -0.3284, 2.866), (1.003e-07, -0.3284, -3.0), (1.003e-07, -0.3284, -1.026), (1.003e-07, -0.3284, 1.147), (6.575e-08, 0.1291, 2.866), (6.575e-08, 0.1291, -3.0), (6.575e-08, 0.1291, -0.897), (6.575e-08, 0.1291, 1.147), (8.374e-08, -0.1092, 2.866), (8.374e-08, -0.1092, -3.0), (8.374e-08, -0.1092, -0.8746), (8.374e-08, -0.1092, 1.147), (1.51e-07, -0.9559, 0.774), (-0.4445, -0.8379, 0.776), (-0.5162, -0.4282, 0.9882), (-0.8389, -0.3827, 0.8582), (-1.001, -0.1556, 0.6811), (-0.7538, 0.3827, 0.776), (-0.7071, 0.6253, 0.7279), (-0.5458, 0.8497, 0.7719), (-0.07289, 1.014, 0.7722), (3.122e-08, 0.5865, 0.776), (1.257e-07, -0.6655, 0.776), (1.003e-07, -0.3284, 0.776), (6.575e-08, 0.1291, 0.776), (8.374e-08, -0.1092, 0.776), (1.51e-07, -0.9255, 0.5124), (1.51e-07, -0.8838, 0.1539), (1.51e-07, -1.0, -0.2092), (-0.3827, -0.8439, 0.5126), (-0.3321, -0.8521, 0.1517), (-0.282, -0.8603, -0.2092), (-0.6166, -0.7071, 0.4888), (-0.7071, -0.8603, 0.1531), (-0.7071, -0.7071, -0.1826), (-0.8288, -0.3827, 0.6046), (-0.815, -0.3827, 0.257), (-0.8012, -0.3827, -0.09065), (-1.0, 1.192e-08, 0.5126), (-1.0, 1.192e-08, 0.1517), (-1.0, 1.192e-08, -0.2092), (-0.7657, 0.3827, 0.5126), (-0.782, 0.3827, 0.1517), (-0.7982, 0.3827, -0.2092), (-0.7071, 0.7071, 0.5126), (-0.7071, 0.7071, 0.1517), (-0.7071, 0.7071, -0.2092), (-0.3827, 0.8409, 0.508), (-0.279, 0.833, 0.29), (-0.3827, 0.8168, -0.2152), (3.122e-08, 0.5865, 0.5126), (3.122e-08, 0.5865, 0.1517), (3.122e-08, 0.5865, -0.2092), (1.257e-07, -0.6655, 0.5126), (1.257e-07, -0.6655, 0.1517), (1.257e-07, -0.6655, -0.2092), (1.003e-07, -0.3284, 0.5126), (1.003e-07, -0.3284, 0.1517), (1.003e-07, -0.3284, -0.2092), (6.575e-08, 0.1291, 0.5126), (6.575e-08, 0.1291, 0.1517), (6.575e-08, 0.1291, -0.2092), (8.374e-08, -0.1092, 0.5126), (8.374e-08, -0.1092, 0.1517), (8.374e-08, -0.1092, -0.2092), (-0.1348, 0.9946, -0.396), (0.0, 1.0, 0.1517), (-0.1291, 0.9859, 0.5164), (0.0, 0.9217, 1.456), (-0.1391, 0.9094, 1.764), (0.0, 0.9217, 2.073), (0.0, 1.0, 2.382), (0.0, 1.0, 2.691), (1.51e-07, -0.9623, 2.705), (1.51e-07, -1.0, 2.382), (1.51e-07, -0.9105, 2.073), (1.51e-07, -0.8378, 1.764), (1.51e-07, -0.8378, 1.456), (-0.3827, -0.7943, 2.691), (-0.1865, -0.8013, 2.382), (-0.3827, -0.8083, 2.073), (-0.3827, -0.8154, 1.764), (-0.4164, -0.8224, 1.456), (-0.7071, -0.7071, 2.515), (-0.7071, -0.7071, 2.228), (-0.7071, -0.7071, 1.94), (-0.7071, -0.7071, 1.653), (-0.7071, -0.7071, 1.366), (-0.9121, -0.3827, 2.703), (-0.9003, -0.3827, 2.405), (-1.02, -0.3827, 2.108), (-1.008, -0.3827, 1.81), (-0.8648, -0.3827, 1.513), (-1.0, 1.192e-08, 2.691), (-1.0, 1.192e-08, 2.382), (-1.0, 1.192e-08, 2.073), (-0.9987, 0.05099, 1.648), (-0.9995, -0.01356, 1.346), (-0.6676, 0.3827, 2.691), (-0.6815, 0.3827, 2.382), (-0.6954, 0.3827, 2.073), (-0.7093, 0.3827, 1.764), (-0.7232, 0.3827, 1.456), (-0.7071, 0.7071, 2.691), (-0.7071, 0.7071, 2.382), (-0.7071, 0.7071, 2.073), (-0.7071, 0.7071, 1.764), (-0.7071, 0.6253, 1.407), (-0.3827, 0.9136, 2.691), (-0.2983, 0.9033, 2.381), (-0.3827, 0.893, 2.072), (-0.2871, 0.8827, 1.762), (-0.3827, 0.8724, 1.453), (3.122e-08, 0.5865, 2.691), (3.122e-08, 0.5865, 2.382), (3.122e-08, 0.5865, 2.073), (3.122e-08, 0.5865, 1.764), (3.122e-08, 0.5865, 1.456), (1.257e-07, -0.6655, 2.691), (1.257e-07, -0.6655, 2.382), (1.257e-07, -0.6655, 2.073), (1.257e-07, -0.6655, 1.764), (1.257e-07, -0.6655, 1.456), (1.003e-07, -0.3284, 2.691), (1.003e-07, -0.3284, 2.382), (1.003e-07, -0.3284, 2.073), (1.003e-07, -0.3284, 1.764), (1.003e-07, -0.3284, 1.456), (6.575e-08, 0.1291, 2.691), (6.575e-08, 0.1291, 2.382), (6.575e-08, 0.1291, 2.073), (6.575e-08, 0.1291, 1.764), (6.575e-08, 0.1291, 1.456), (8.374e-08, -0.1092, 2.691), (8.374e-08, -0.1092, 2.382), (8.374e-08, -0.1092, 2.073), (8.374e-08, -0.1092, 1.764), (8.374e-08, -0.1092, 1.456)], [], [(0, 37, 49, 53, 45, 41, 2, 4, 6, 8, 10, 12, 14, 16), (162, 40, 3, 117), (117, 3, 5, 122), (122, 5, 7, 127), (127, 7, 9, 132), (132, 9, 11, 137), (137, 11, 13, 142), (142, 13, 15, 147), (3, 40, 44, 52, 48, 36, 1, 17, 15, 13, 11, 9, 7, 5), (147, 15, 17, 152), (152, 17, 1, 116), (16, 26, 18, 0), (14, 25, 26, 16), (12, 24, 25, 14), (10, 23, 24, 12), (8, 22, 23, 10), (6, 21, 22, 8), (4, 20, 21, 6), (2, 19, 20, 4), (41, 42, 19, 2), (63, 35, 27, 64), (62, 34, 35, 63), (61, 33, 34, 62), (60, 32, 33, 61), (59, 31, 32, 60), (58, 30, 31, 59), (57, 29, 30, 58), (56, 28, 29, 57), (66, 43, 28, 56), (64, 27, 39, 65), (0, 18, 38, 37), (116, 1, 36, 157), (67, 47, 43, 66), (45, 46, 42, 41), (167, 44, 40, 162), (177, 52, 44, 167), (53, 54, 46, 45), (69, 55, 47, 67), (65, 39, 51, 68), (37, 38, 50, 49), (157, 36, 48, 172), (68, 51, 55, 69), (49, 50, 54, 53), (172, 48, 52, 177), (103, 68, 69, 106), (94, 65, 68, 103), (106, 69, 67, 100), (100, 67, 66, 97), (111, 64, 65, 94), (97, 66, 56, 70), (70, 56, 57, 73), (73, 57, 58, 76), (76, 58, 59, 79), (79, 59, 60, 82), (82, 60, 61, 85), (85, 61, 62, 88), (88, 62, 63, 91), (91, 63, 64, 111), (26, 93, 109, 18), (93, 92, 110, 109), (92, 91, 111, 110), (25, 90, 93, 26), (90, 89, 92, 93), (89, 88, 91, 92), (24, 87, 90, 25), (87, 86, 89, 90), (86, 85, 88, 89), (23, 84, 87, 24), (84, 83, 86, 87), (83, 82, 85, 86), (22, 81, 84, 23), (81, 80, 83, 84), (80, 79, 82, 83), (21, 78, 81, 22), (78, 77, 80, 81), (77, 76, 79, 80), (20, 75, 78, 21), (75, 74, 77, 78), (74, 73, 76, 77), (19, 72, 75, 20), (72, 71, 74, 75), (71, 70, 73, 74), (42, 99, 72, 19), (99, 98, 71, 72), (98, 97, 70, 71), (18, 109, 96, 38), (109, 110, 95, 96), (110, 111, 94, 95), (46, 102, 99, 42), (102, 101, 98, 99), (101, 100, 97, 98), (54, 108, 102, 46), (108, 107, 101, 102), (107, 106, 100, 101), (38, 96, 105, 50), (96, 95, 104, 105), (95, 94, 103, 104), (50, 105, 108, 54), (105, 104, 107, 108), (104, 103, 106, 107), (51, 176, 181, 55), (176, 175, 180, 181), (175, 174, 179, 180), (174, 173, 178, 179), (173, 172, 177, 178), (39, 161, 176, 51), (161, 160, 175, 176), (160, 159, 174, 175), (159, 158, 173, 174), (158, 157, 172, 173), (55, 181, 171, 47), (181, 180, 170, 171), (180, 179, 169, 170), (179, 178, 168, 169), (178, 177, 167, 168), (47, 171, 166, 43), (171, 170, 165, 166), (170, 169, 164, 165), (169, 168, 163, 164), (168, 167, 162, 163), (27, 112, 161, 39), (112, 113, 160, 161), (113, 114, 159, 160), (114, 115, 158, 159), (115, 116, 157, 158), (35, 156, 112, 27), (156, 155, 113, 112), (155, 154, 114, 113), (154, 153, 115, 114), (153, 152, 116, 115), (34, 151, 156, 35), (151, 150, 155, 156), (150, 149, 154, 155), (149, 148, 153, 154), (148, 147, 152, 153), (33, 146, 151, 34), (146, 145, 150, 151), (145, 144, 149, 150), (144, 143, 148, 149), (143, 142, 147, 148), (32, 141, 146, 33), (141, 140, 145, 146), (140, 139, 144, 145), (139, 138, 143, 144), (138, 137, 142, 143), (31, 136, 141, 32), (136, 135, 140, 141), (135, 134, 139, 140), (134, 133, 138, 139), (133, 132, 137, 138), (30, 131, 136, 31), (131, 130, 135, 136), (130, 129, 134, 135), (129, 128, 133, 134), (128, 127, 132, 133), (29, 126, 131, 30), (126, 125, 130, 131), (125, 124, 129, 130), (124, 123, 128, 129), (123, 122, 127, 128), (28, 121, 126, 29), (121, 120, 125, 126), (120, 119, 124, 125), (119, 118, 123, 124), (118, 117, 122, 123), (43, 166, 121, 28), (166, 165, 120, 121), (165, 164, 119, 120), (164, 163, 118, 119), (163, 162, 117, 118)])
me_cylinder_009.polygons.foreach_set('material_index', [1, 2, 2, 1, 1, 1, 1, 1, 1, 1, 2, 2, 2, 1, 1, 1, 1, 1, 2, 2, 2, 1, 1, 1, 1, 1, 1, 2, 2, 2, 2, 2, 2, 2, 2, 2, 2, 2, 2, 2, 2, 2, 2, 2, 2, 2, 2, 2, 2, 2, 2, 2, 1, 1, 1, 1, 1, 2, 2, 2, 2, 1, 1, 1, 1, 1, 1, 1, 1, 1, 1, 1, 1, 1, 1, 1, 1, 2, 2, 2, 2, 2, 2, 2, 2, 2, 2, 2, 2, 2, 2, 2, 2, 2, 2, 2, 2, 2, 2, 2, 2, 2, 2, 2, 2, 2, 2, 2, 2, 2, 2, 2, 2, 2, 2, 2, 2, 2, 2, 2, 2, 2, 2, 2, 2, 2, 2, 2, 2, 2, 1, 1, 1, 1, 1, 1, 1, 1, 1, 1, 1, 1, 1, 1, 1, 1, 1, 1, 1, 1, 1, 1, 1, 1, 1, 1, 1, 1, 1, 1, 2, 2, 2, 2, 2, 2, 2, 2, 2, 2])
me_cylinder_009.materials.append(None)
me_cylinder_009.materials.append(None)
me_cylinder_009.materials.append(None)
me_cylinder_009.use_remesh_preserve_volume = False
me_cylinder_009.use_remesh_preserve_attributes = False
me_cylinder_009.use_mirror_vertex_groups = False
me_cylinder_009.update()
me_cylinder_010 = bpy.data.meshes.new('Cylinder.010')
me_cylinder_010.from_pydata([(0.0, 1.0, -3.0), (0.0, 0.8602, 2.938), (1.51e-07, -1.0, -3.0), (1.51e-07, -0.8364, 2.987), (-0.3827, -0.9239, -3.0), (-0.3827, -0.7872, 3.0), (-0.7071, -0.7071, -2.778), (-0.7071, -0.7071, 2.802), (-0.6945, -0.3827, -2.778), (-0.9239, -0.3827, 2.866), (-1.0, 1.192e-08, -3.0), (-1.0, 1.192e-08, 2.866), (-0.9239, 0.3827, -3.0), (-0.6537, 0.3827, 3.0), (-0.7071, 0.7071, -3.0), (-0.7071, 0.7071, 3.0), (-0.3827, 0.7237, -3.011), (-0.3827, 0.9239, 3.0), (0.0, 1.0, -0.6677), (1.51e-07, -1.0, -0.6677), (-0.3827, -0.8708, -1.178), (-0.7071, -0.7071, -0.8238), (-0.7837, -0.3827, -0.5322), (-1.0, 1.192e-08, -0.6677), (-0.8189, 0.3827, -0.6677), (-0.7071, 0.7071, -0.6677), (-0.3827, 0.8015, -0.6745), (0.0, 0.9217, 1.147), (1.51e-07, -1.0, 1.147), (-0.3827, -0.8294, 1.147), (-0.7071, -0.7071, 1.079), (-0.853, -0.3827, 1.215), (-1.0, -0.07811, 1.044), (-0.7371, 0.3827, 1.147), (-0.7071, 0.6253, 1.099), (-0.3827, 0.862, 1.143), (3.122e-08, 0.5865, 3.0), (3.122e-08, 0.5865, -3.0), (3.122e-08, 0.5865, -1.059), (3.122e-08, 0.5865, 1.147), (1.257e-07, -0.6655, 3.0), (1.257e-07, -0.6655, -3.0), (1.257e-07, -0.6655, -1.26), (1.257e-07, -0.6655, 1.147), (1.003e-07, -0.3284, 2.866), (1.003e-07, -0.3284, -3.0), (1.003e-07, -0.3284, -1.026), (1.003e-07, -0.3284, 1.147), (6.575e-08, 0.1291, 2.866), (6.575e-08, 0.1291, -3.0), (6.575e-08, 0.1291, -0.897), (6.575e-08, 0.1291, 1.147), (8.374e-08, -0.1092, 2.866), (8.374e-08, -0.1092, -3.0), (8.374e-08, -0.1092, -0.8746), (8.374e-08, -0.1092, 1.147), (1.51e-07, -0.9559, 0.774), (-0.4445, -0.8379, 0.776), (-0.5162, -0.4282, 0.9882), (-0.8389, -0.3827, 0.8582), (-1.001, -0.1556, 0.6811), (-0.7538, 0.3827, 0.776), (-0.7071, 0.6253, 0.7279), (-0.5458, 0.8497, 0.7719), (-0.07289, 1.014, 0.7722), (3.122e-08, 0.5865, 0.776), (1.257e-07, -0.6655, 0.776), (1.003e-07, -0.3284, 0.776), (6.575e-08, 0.1291, 0.776), (8.374e-08, -0.1092, 0.776), (1.51e-07, -0.9255, 0.5124), (1.51e-07, -0.8838, 0.1539), (1.51e-07, -1.0, -0.2092), (-0.3827, -0.8439, 0.5126), (-0.3321, -0.8521, 0.1517), (-0.282, -0.8603, -0.2092), (-0.6166, -0.7071, 0.4888), (-0.7071, -0.8603, 0.1531), (-0.7071, -0.7071, -0.1826), (-0.8288, -0.3827, 0.6046), (-0.815, -0.3827, 0.257), (-0.8012, -0.3827, -0.09065), (-1.0, 1.192e-08, 0.5126), (-1.0, 1.192e-08, 0.1517), (-1.0, 1.192e-08, -0.2092), (-0.7657, 0.3827, 0.5126), (-0.782, 0.3827, 0.1517), (-0.7982, 0.3827, -0.2092), (-0.7071, 0.7071, 0.5126), (-0.7071, 0.7071, 0.1517), (-0.7071, 0.7071, -0.2092), (-0.3827, 0.8409, 0.508), (-0.3827, 0.8289, 0.1464), (-0.3827, 0.8168, -0.2152), (3.122e-08, 0.5865, 0.5126), (3.122e-08, 0.5865, 0.1517), (3.122e-08, 0.5865, -0.2092), (1.257e-07, -0.6655, 0.5126), (1.257e-07, -0.6655, 0.1517), (1.257e-07, -0.6655, -0.2092), (1.003e-07, -0.3284, 0.5126), (1.003e-07, -0.3284, 0.1517), (1.003e-07, -0.3284, -0.2092), (6.575e-08, 0.1291, 0.5126), (6.575e-08, 0.1291, 0.1517), (6.575e-08, 0.1291, -0.2092), (8.374e-08, -0.1092, 0.5126), (8.374e-08, -0.1092, 0.1517), (8.374e-08, -0.1092, -0.2092), (0.0, 1.0, -0.2092), (0.0, 1.0, 0.1517), (-0.1291, 0.9859, 0.5164), (0.0, 0.9217, 1.456), (-0.1391, 0.9094, 1.764), (0.0, 0.9217, 2.073), (0.0, 1.0, 2.382), (0.0, 1.0, 2.691), (1.51e-07, -0.9623, 2.705), (1.51e-07, -1.0, 2.382), (1.51e-07, -0.9105, 2.073), (1.51e-07, -0.8378, 1.764), (1.51e-07, -0.8378, 1.456), (-0.3827, -0.7943, 2.691), (-0.1865, -0.8013, 2.382), (-0.3827, -0.8083, 2.073), (-0.3827, -0.8154, 1.764), (-0.4164, -0.8224, 1.456), (-0.7071, -0.7071, 2.515), (-0.7071, -0.7071, 2.228), (-0.7071, -0.7071, 1.94), (-0.7071, -0.7071, 1.653), (-0.7071, -0.7071, 1.366), (-0.9121, -0.3827, 2.703), (-0.9003, -0.3827, 2.405), (-1.02, -0.3827, 2.108), (-1.008, -0.3827, 1.81), (-0.8648, -0.3827, 1.513), (-1.0, 1.192e-08, 2.691), (-1.0, 1.192e-08, 2.382), (-1.0, 1.192e-08, 2.073), (-0.9987, 0.05099, 1.648), (-0.9995, -0.01356, 1.346), (-0.6676, 0.3827, 2.691), (-0.6815, 0.3827, 2.382), (-0.6954, 0.3827, 2.073), (-0.7093, 0.3827, 1.764), (-0.7232, 0.3827, 1.456), (-0.7071, 0.7071, 2.691), (-0.7071, 0.7071, 2.382), (-0.7071, 0.7071, 2.073), (-0.7071, 0.7071, 1.764), (-0.7071, 0.6253, 1.407), (-0.3827, 0.9136, 2.691), (-0.2983, 0.9033, 2.381), (-0.3827, 0.893, 2.072), (-0.2871, 0.8827, 1.762), (-0.3827, 0.8724, 1.453), (3.122e-08, 0.5865, 2.691), (3.122e-08, 0.5865, 2.382), (3.122e-08, 0.5865, 2.073), (3.122e-08, 0.5865, 1.764), (3.122e-08, 0.5865, 1.456), (1.257e-07, -0.6655, 2.691), (1.257e-07, -0.6655, 2.382), (1.257e-07, -0.6655, 2.073), (1.257e-07, -0.6655, 1.764), (1.257e-07, -0.6655, 1.456), (1.003e-07, -0.3284, 2.691), (1.003e-07, -0.3284, 2.382), (1.003e-07, -0.3284, 2.073), (1.003e-07, -0.3284, 1.764), (1.003e-07, -0.3284, 1.456), (6.575e-08, 0.1291, 2.691), (6.575e-08, 0.1291, 2.382), (6.575e-08, 0.1291, 2.073), (6.575e-08, 0.1291, 1.764), (6.575e-08, 0.1291, 1.456), (8.374e-08, -0.1092, 2.691), (8.374e-08, -0.1092, 2.382), (8.374e-08, -0.1092, 2.073), (8.374e-08, -0.1092, 1.764), (8.374e-08, -0.1092, 1.456)], [], [(0, 37, 49, 53, 45, 41, 2, 4, 6, 8, 10, 12, 14, 16), (162, 40, 3, 117), (117, 3, 5, 122), (122, 5, 7, 127), (127, 7, 9, 132), (132, 9, 11, 137), (137, 11, 13, 142), (142, 13, 15, 147), (3, 40, 44, 52, 48, 36, 1, 17, 15, 13, 11, 9, 7, 5), (147, 15, 17, 152), (152, 17, 1, 116), (16, 26, 18, 0), (14, 25, 26, 16), (12, 24, 25, 14), (10, 23, 24, 12), (8, 22, 23, 10), (6, 21, 22, 8), (4, 20, 21, 6), (2, 19, 20, 4), (41, 42, 19, 2), (63, 35, 27, 64), (62, 34, 35, 63), (61, 33, 34, 62), (60, 32, 33, 61), (59, 31, 32, 60), (58, 30, 31, 59), (57, 29, 30, 58), (56, 28, 29, 57), (66, 43, 28, 56), (64, 27, 39, 65), (0, 18, 38, 37), (116, 1, 36, 157), (67, 47, 43, 66), (45, 46, 42, 41), (167, 44, 40, 162), (177, 52, 44, 167), (53, 54, 46, 45), (69, 55, 47, 67), (65, 39, 51, 68), (37, 38, 50, 49), (157, 36, 48, 172), (68, 51, 55, 69), (49, 50, 54, 53), (172, 48, 52, 177), (103, 68, 69, 106), (94, 65, 68, 103), (106, 69, 67, 100), (100, 67, 66, 97), (111, 64, 65, 94), (97, 66, 56, 70), (70, 56, 57, 73), (73, 57, 58, 76), (76, 58, 59, 79), (79, 59, 60, 82), (82, 60, 61, 85), (85, 61, 62, 88), (88, 62, 63, 91), (91, 63, 64, 111), (26, 93, 109, 18), (93, 92, 110, 109), (92, 91, 111, 110), (25, 90, 93, 26), (90, 89, 92, 93), (89, 88, 91, 92), (24, 87, 90, 25), (87, 86, 89, 90), (86, 85, 88, 89), (23, 84, 87, 24), (84, 83, 86, 87), (83, 82, 85, 86), (22, 81, 84, 23), (81, 80, 83, 84), (80, 79, 82, 83), (21, 78, 81, 22), (78, 77, 80, 81), (77, 76, 79, 80), (20, 75, 78, 21), (75, 74, 77, 78), (74, 73, 76, 77), (19, 72, 75, 20), (72, 71, 74, 75), (71, 70, 73, 74), (42, 99, 72, 19), (99, 98, 71, 72), (98, 97, 70, 71), (18, 109, 96, 38), (109, 110, 95, 96), (110, 111, 94, 95), (46, 102, 99, 42), (102, 101, 98, 99), (101, 100, 97, 98), (54, 108, 102, 46), (108, 107, 101, 102), (107, 106, 100, 101), (38, 96, 105, 50), (96, 95, 104, 105), (95, 94, 103, 104), (50, 105, 108, 54), (105, 104, 107, 108), (104, 103, 106, 107), (51, 176, 181, 55), (176, 175, 180, 181), (175, 174, 179, 180), (174, 173, 178, 179), (173, 172, 177, 178), (39, 161, 176, 51), (161, 160, 175, 176), (160, 159, 174, 175), (159, 158, 173, 174), (158, 157, 172, 173), (55, 181, 171, 47), (181, 180, 170, 171), (180, 179, 169, 170), (179, 178, 168, 169), (178, 177, 167, 168), (47, 171, 166, 43), (171, 170, 165, 166), (170, 169, 164, 165), (169, 168, 163, 164), (168, 167, 162, 163), (27, 112, 161, 39), (112, 113, 160, 161), (113, 114, 159, 160), (114, 115, 158, 159), (115, 116, 157, 158), (35, 156, 112, 27), (156, 155, 113, 112), (155, 154, 114, 113), (154, 153, 115, 114), (153, 152, 116, 115), (34, 151, 156, 35), (151, 150, 155, 156), (150, 149, 154, 155), (149, 148, 153, 154), (148, 147, 152, 153), (33, 146, 151, 34), (146, 145, 150, 151), (145, 144, 149, 150), (144, 143, 148, 149), (143, 142, 147, 148), (32, 141, 146, 33), (141, 140, 145, 146), (140, 139, 144, 145), (139, 138, 143, 144), (138, 137, 142, 143), (31, 136, 141, 32), (136, 135, 140, 141), (135, 134, 139, 140), (134, 133, 138, 139), (133, 132, 137, 138), (30, 131, 136, 31), (131, 130, 135, 136), (130, 129, 134, 135), (129, 128, 133, 134), (128, 127, 132, 133), (29, 126, 131, 30), (126, 125, 130, 131), (125, 124, 129, 130), (124, 123, 128, 129), (123, 122, 127, 128), (28, 121, 126, 29), (121, 120, 125, 126), (120, 119, 124, 125), (119, 118, 123, 124), (118, 117, 122, 123), (43, 166, 121, 28), (166, 165, 120, 121), (165, 164, 119, 120), (164, 163, 118, 119), (163, 162, 117, 118)])
me_cylinder_010.polygons.foreach_set('material_index', [1, 2, 2, 1, 1, 1, 1, 1, 1, 1, 2, 1, 1, 1, 1, 1, 1, 1, 1, 0, 2, 1, 1, 1, 1, 1, 1, 2, 2, 2, 0, 2, 2, 0, 2, 2, 0, 2, 2, 0, 2, 2, 0, 2, 2, 2, 2, 2, 2, 2, 2, 2, 1, 1, 1, 1, 1, 2, 2, 2, 2, 1, 1, 1, 1, 1, 1, 1, 1, 1, 1, 1, 1, 1, 1, 1, 1, 2, 2, 2, 2, 2, 2, 2, 2, 2, 2, 2, 2, 2, 2, 2, 2, 2, 2, 2, 2, 2, 2, 2, 2, 2, 2, 2, 2, 2, 2, 2, 2, 2, 2, 2, 2, 2, 2, 2, 2, 2, 2, 2, 2, 2, 2, 2, 2, 2, 2, 2, 2, 2, 1, 1, 1, 1, 1, 1, 1, 1, 1, 1, 1, 1, 1, 1, 1, 1, 1, 1, 1, 1, 1, 1, 1, 1, 1, 1, 1, 1, 1, 1, 2, 2, 2, 2, 2, 2, 2, 2, 2, 2])
me_cylinder_010.materials.append(None)
me_cylinder_010.materials.append(None)
me_cylinder_010.materials.append(None)
me_cylinder_010.use_remesh_preserve_volume = False
me_cylinder_010.use_remesh_preserve_attributes = False
me_cylinder_010.use_mirror_vertex_groups = False
me_cylinder_010.update()
me_cylinder_006 = bpy.data.meshes.new('Cylinder.006')
me_cylinder_006.from_pydata([(0.0, 1.0, -3.0), (0.0, 0.8602, 2.938), (1.51e-07, -1.0, -3.0), (1.51e-07, -0.8364, 2.987), (-0.3827, -0.9239, -3.0), (-0.3827, -0.7872, 3.0), (-0.7071, -0.7071, -2.778), (-0.7071, -0.7071, 2.802), (-0.6945, -0.3827, -2.778), (-0.9239, -0.3827, 2.866), (-1.0, 1.192e-08, -3.0), (-1.0, 1.192e-08, 2.866), (-0.9239, 0.3827, -3.0), (-0.6537, 0.3827, 3.0), (-0.7071, 0.7071, -3.0), (-0.7071, 0.7071, 3.0), (-0.3827, 0.7237, -3.011), (-0.3827, 0.9239, 3.0), (0.0, 1.0, -0.6677), (1.51e-07, -1.0, -0.6677), (-0.3827, -0.8708, -1.178), (-0.7071, -0.7071, -0.8238), (-0.7837, -0.3827, -0.5322), (-1.0, 1.192e-08, -0.6677), (-0.8189, 0.3827, -0.6677), (-0.7071, 0.7071, -0.6677), (-0.3827, 0.8015, -0.6745), (0.0, 0.9217, 1.147), (1.51e-07, -1.0, 1.147), (-0.3827, -0.8294, 1.147), (-0.7071, -0.7071, 1.079), (-0.853, -0.3827, 1.215), (-1.0, -0.07811, 1.044), (-0.7371, 0.3827, 1.147), (-0.7071, 0.6253, 1.099), (-0.3827, 0.862, 1.143), (3.122e-08, 0.5865, 3.0), (3.122e-08, 0.5865, -3.0), (3.122e-08, 0.5865, -1.059), (3.122e-08, 0.5865, 1.147), (1.257e-07, -0.6655, 3.0), (1.257e-07, -0.6655, -3.0), (1.257e-07, -0.6655, -1.26), (1.257e-07, -0.6655, 1.147), (1.003e-07, -0.3284, 2.866), (1.003e-07, -0.3284, -3.0), (1.003e-07, -0.3284, -1.026), (1.003e-07, -0.3284, 1.147), (6.575e-08, 0.1291, 2.866), (6.575e-08, 0.1291, -3.0), (6.575e-08, 0.1291, -0.897), (6.575e-08, 0.1291, 1.147), (8.374e-08, -0.1092, 2.866), (8.374e-08, -0.1092, -3.0), (8.374e-08, -0.1092, -0.8746), (8.374e-08, -0.1092, 1.147), (1.51e-07, -0.9559, 0.774), (-0.4445, -0.8379, 0.776), (-0.5162, -0.4282, 0.9882), (-0.8389, -0.3827, 0.8582), (-1.001, -0.1556, 0.6811), (-0.7538, 0.3827, 0.776), (-0.7071, 0.6253, 0.7279), (-0.5458, 0.8497, 0.7719), (-0.07289, 1.014, 0.7722), (3.122e-08, 0.5865, 0.776), (1.257e-07, -0.6655, 0.776), (1.003e-07, -0.3284, 0.776), (6.575e-08, 0.1291, 0.776), (8.374e-08, -0.1092, 0.776), (1.51e-07, -0.9255, 0.5124), (1.51e-07, -0.8838, 0.1539), (1.51e-07, -1.0, -0.2092), (-0.3827, -0.8439, 0.5126), (-0.3321, -0.8521, 0.1517), (-0.282, -0.8603, -0.2092), (-0.6166, -0.7071, 0.4888), (-0.7071, -0.8603, 0.1531), (-0.7071, -0.7071, -0.1826), (-0.8288, -0.3827, 0.6046), (-0.815, -0.3827, 0.257), (-0.8012, -0.3827, -0.09065), (-1.0, 1.192e-08, 0.5126), (-1.0, 1.192e-08, 0.1517), (-1.0, 1.192e-08, -0.2092), (-0.7657, 0.3827, 0.5126), (-0.782, 0.3827, 0.1517), (-0.7982, 0.3827, -0.2092), (-0.7071, 0.7071, 0.5126), (-0.7071, 0.7071, 0.1517), (-0.7071, 0.7071, -0.2092), (-0.3827, 0.8409, 0.508), (-0.3827, 0.8289, 0.1464), (-0.3827, 0.8168, -0.2152), (3.122e-08, 0.5865, 0.5126), (3.122e-08, 0.5865, 0.1517), (3.122e-08, 0.5865, -0.2092), (1.257e-07, -0.6655, 0.5126), (1.257e-07, -0.6655, 0.1517), (1.257e-07, -0.6655, -0.2092), (1.003e-07, -0.3284, 0.5126), (1.003e-07, -0.3284, 0.1517), (1.003e-07, -0.3284, -0.2092), (6.575e-08, 0.1291, 0.5126), (6.575e-08, 0.1291, 0.1517), (6.575e-08, 0.1291, -0.2092), (8.374e-08, -0.1092, 0.5126), (8.374e-08, -0.1092, 0.1517), (8.374e-08, -0.1092, -0.2092), (0.0, 1.0, -0.2092), (0.0, 1.0, 0.1517), (-0.1291, 0.9859, 0.5164), (0.0, 0.9217, 1.456), (-0.1391, 0.9094, 1.764), (0.0, 0.9217, 2.073), (0.0, 1.0, 2.382), (0.0, 1.0, 2.691), (1.51e-07, -0.9623, 2.705), (1.51e-07, -1.0, 2.382), (1.51e-07, -0.9105, 2.073), (1.51e-07, -0.8378, 1.764), (1.51e-07, -0.8378, 1.456), (-0.3827, -0.7943, 2.691), (-0.1865, -0.8013, 2.382), (-0.3827, -0.8083, 2.073), (-0.3827, -0.8154, 1.764), (-0.4164, -0.8224, 1.456), (-0.7071, -0.7071, 2.515), (-0.7071, -0.7071, 2.228), (-0.7071, -0.7071, 1.94), (-0.7071, -0.7071, 1.653), (-0.7071, -0.7071, 1.366), (-0.9121, -0.3827, 2.703), (-0.9003, -0.3827, 2.405), (-1.02, -0.3827, 2.108), (-1.008, -0.3827, 1.81), (-0.8648, -0.3827, 1.513), (-1.0, 1.192e-08, 2.691), (-1.0, 1.192e-08, 2.382), (-1.0, 1.192e-08, 2.073), (-0.9987, 0.05099, 1.648), (-0.9995, -0.01356, 1.346), (-0.6676, 0.3827, 2.691), (-0.6815, 0.3827, 2.382), (-0.6954, 0.3827, 2.073), (-0.7093, 0.3827, 1.764), (-0.7232, 0.3827, 1.456), (-0.7071, 0.7071, 2.691), (-0.7071, 0.7071, 2.382), (-0.7071, 0.7071, 2.073), (-0.7071, 0.7071, 1.764), (-0.7071, 0.6253, 1.407), (-0.3827, 0.9136, 2.691), (-0.2983, 0.9033, 2.381), (-0.3827, 0.893, 2.072), (-0.2871, 0.8827, 1.762), (-0.3827, 0.8724, 1.453), (3.122e-08, 0.5865, 2.691), (3.122e-08, 0.5865, 2.382), (3.122e-08, 0.5865, 2.073), (3.122e-08, 0.5865, 1.764), (3.122e-08, 0.5865, 1.456), (1.257e-07, -0.6655, 2.691), (1.257e-07, -0.6655, 2.382), (1.257e-07, -0.6655, 2.073), (1.257e-07, -0.6655, 1.764), (1.257e-07, -0.6655, 1.456), (1.003e-07, -0.3284, 2.691), (1.003e-07, -0.3284, 2.382), (1.003e-07, -0.3284, 2.073), (1.003e-07, -0.3284, 1.764), (1.003e-07, -0.3284, 1.456), (6.575e-08, 0.1291, 2.691), (6.575e-08, 0.1291, 2.382), (6.575e-08, 0.1291, 2.073), (6.575e-08, 0.1291, 1.764), (6.575e-08, 0.1291, 1.456), (8.374e-08, -0.1092, 2.691), (8.374e-08, -0.1092, 2.382), (8.374e-08, -0.1092, 2.073), (8.374e-08, -0.1092, 1.764), (8.374e-08, -0.1092, 1.456)], [], [(0, 37, 49, 53, 45, 41, 2, 4, 6, 8, 10, 12, 14, 16), (162, 40, 3, 117), (117, 3, 5, 122), (122, 5, 7, 127), (127, 7, 9, 132), (132, 9, 11, 137), (137, 11, 13, 142), (142, 13, 15, 147), (3, 40, 44, 52, 48, 36, 1, 17, 15, 13, 11, 9, 7, 5), (147, 15, 17, 152), (152, 17, 1, 116), (16, 26, 18, 0), (14, 25, 26, 16), (12, 24, 25, 14), (10, 23, 24, 12), (8, 22, 23, 10), (6, 21, 22, 8), (4, 20, 21, 6), (2, 19, 20, 4), (41, 42, 19, 2), (63, 35, 27, 64), (62, 34, 35, 63), (61, 33, 34, 62), (60, 32, 33, 61), (59, 31, 32, 60), (58, 30, 31, 59), (57, 29, 30, 58), (56, 28, 29, 57), (66, 43, 28, 56), (64, 27, 39, 65), (0, 18, 38, 37), (116, 1, 36, 157), (67, 47, 43, 66), (45, 46, 42, 41), (167, 44, 40, 162), (177, 52, 44, 167), (53, 54, 46, 45), (69, 55, 47, 67), (65, 39, 51, 68), (37, 38, 50, 49), (157, 36, 48, 172), (68, 51, 55, 69), (49, 50, 54, 53), (172, 48, 52, 177), (103, 68, 69, 106), (94, 65, 68, 103), (106, 69, 67, 100), (100, 67, 66, 97), (111, 64, 65, 94), (97, 66, 56, 70), (70, 56, 57, 73), (73, 57, 58, 76), (76, 58, 59, 79), (79, 59, 60, 82), (82, 60, 61, 85), (85, 61, 62, 88), (88, 62, 63, 91), (91, 63, 64, 111), (26, 93, 109, 18), (93, 92, 110, 109), (92, 91, 111, 110), (25, 90, 93, 26), (90, 89, 92, 93), (89, 88, 91, 92), (24, 87, 90, 25), (87, 86, 89, 90), (86, 85, 88, 89), (23, 84, 87, 24), (84, 83, 86, 87), (83, 82, 85, 86), (22, 81, 84, 23), (81, 80, 83, 84), (80, 79, 82, 83), (21, 78, 81, 22), (78, 77, 80, 81), (77, 76, 79, 80), (20, 75, 78, 21), (75, 74, 77, 78), (74, 73, 76, 77), (19, 72, 75, 20), (72, 71, 74, 75), (71, 70, 73, 74), (42, 99, 72, 19), (99, 98, 71, 72), (98, 97, 70, 71), (18, 109, 96, 38), (109, 110, 95, 96), (110, 111, 94, 95), (46, 102, 99, 42), (102, 101, 98, 99), (101, 100, 97, 98), (54, 108, 102, 46), (108, 107, 101, 102), (107, 106, 100, 101), (38, 96, 105, 50), (96, 95, 104, 105), (95, 94, 103, 104), (50, 105, 108, 54), (105, 104, 107, 108), (104, 103, 106, 107), (51, 176, 181, 55), (176, 175, 180, 181), (175, 174, 179, 180), (174, 173, 178, 179), (173, 172, 177, 178), (39, 161, 176, 51), (161, 160, 175, 176), (160, 159, 174, 175), (159, 158, 173, 174), (158, 157, 172, 173), (55, 181, 171, 47), (181, 180, 170, 171), (180, 179, 169, 170), (179, 178, 168, 169), (178, 177, 167, 168), (47, 171, 166, 43), (171, 170, 165, 166), (170, 169, 164, 165), (169, 168, 163, 164), (168, 167, 162, 163), (27, 112, 161, 39), (112, 113, 160, 161), (113, 114, 159, 160), (114, 115, 158, 159), (115, 116, 157, 158), (35, 156, 112, 27), (156, 155, 113, 112), (155, 154, 114, 113), (154, 153, 115, 114), (153, 152, 116, 115), (34, 151, 156, 35), (151, 150, 155, 156), (150, 149, 154, 155), (149, 148, 153, 154), (148, 147, 152, 153), (33, 146, 151, 34), (146, 145, 150, 151), (145, 144, 149, 150), (144, 143, 148, 149), (143, 142, 147, 148), (32, 141, 146, 33), (141, 140, 145, 146), (140, 139, 144, 145), (139, 138, 143, 144), (138, 137, 142, 143), (31, 136, 141, 32), (136, 135, 140, 141), (135, 134, 139, 140), (134, 133, 138, 139), (133, 132, 137, 138), (30, 131, 136, 31), (131, 130, 135, 136), (130, 129, 134, 135), (129, 128, 133, 134), (128, 127, 132, 133), (29, 126, 131, 30), (126, 125, 130, 131), (125, 124, 129, 130), (124, 123, 128, 129), (123, 122, 127, 128), (28, 121, 126, 29), (121, 120, 125, 126), (120, 119, 124, 125), (119, 118, 123, 124), (118, 117, 122, 123), (43, 166, 121, 28), (166, 165, 120, 121), (165, 164, 119, 120), (164, 163, 118, 119), (163, 162, 117, 118)])
me_cylinder_006.polygons.foreach_set('material_index', [1, 2, 2, 1, 1, 1, 1, 1, 1, 1, 2, 1, 1, 1, 1, 1, 1, 1, 1, 0, 2, 1, 1, 1, 1, 1, 1, 2, 2, 2, 0, 2, 2, 0, 2, 2, 0, 2, 2, 0, 2, 2, 0, 2, 2, 2, 2, 2, 2, 2, 2, 2, 1, 1, 1, 1, 1, 2, 2, 2, 2, 1, 1, 1, 1, 1, 1, 1, 1, 1, 1, 1, 1, 1, 1, 1, 1, 2, 2, 2, 2, 2, 2, 2, 2, 2, 2, 2, 2, 2, 2, 2, 2, 2, 2, 2, 2, 2, 2, 2, 2, 2, 2, 2, 2, 2, 2, 2, 2, 2, 2, 2, 2, 2, 2, 2, 2, 2, 2, 2, 2, 2, 2, 2, 2, 2, 2, 2, 2, 2, 1, 1, 1, 1, 1, 1, 1, 1, 1, 1, 1, 1, 1, 1, 1, 1, 1, 1, 1, 1, 1, 1, 1, 1, 1, 1, 1, 1, 1, 1, 2, 2, 2, 2, 2, 2, 2, 2, 2, 2])
me_cylinder_006.materials.append(None)
me_cylinder_006.materials.append(None)
me_cylinder_006.materials.append(None)
me_cylinder_006.use_remesh_preserve_volume = False
me_cylinder_006.use_remesh_preserve_attributes = False
me_cylinder_006.use_mirror_vertex_groups = False
me_cylinder_006.update()

# ---- objects
ob_buche = bpy.data.objects.new('buche', me_cylinder)
ob_buche_002 = bpy.data.objects.new('buche.002', me_cylinder_007)
ob_buche_003 = bpy.data.objects.new('buche.003', me_cylinder_008)
ob_buche_004 = bpy.data.objects.new('buche.004', me_cylinder_009)
ob_buche_005 = bpy.data.objects.new('buche.005', me_cylinder_010)
ob_buche_001 = bpy.data.objects.new('buche.001', me_cylinder_006)

# ---- transforms, parenting, visibility, modifiers, constraints
ob_buche.location = (0.0, -2.1, 0.0)
ob_buche.rotation_euler = (1.92, 1.571, 0.0)
ob_buche.scale = (0.4, 0.4, 0.4)
ob_buche.lineart.crease_threshold = 0.0
ob_buche.material_slots[0].link = 'OBJECT'; ob_buche.material_slots[0].material = mat_material_002
ob_buche.material_slots[1].link = 'OBJECT'; ob_buche.material_slots[1].material = mat_material_003
ob_buche.material_slots[2].link = 'OBJECT'; ob_buche.material_slots[2].material = mat_material
ob_buche_002.location = (0.2954, -2.363, 0.3387)
ob_buche_002.rotation_euler = (3.148, 1.807, -0.5547)
ob_buche_002.scale = (0.2287, 0.3329, 0.4847)
ob_buche_002.lineart.crease_threshold = 0.0
ob_buche_002.material_slots[0].link = 'OBJECT'; ob_buche_002.material_slots[0].material = mat_material_024
ob_buche_002.material_slots[1].link = 'OBJECT'; ob_buche_002.material_slots[1].material = mat_material_025
ob_buche_002.material_slots[2].link = 'OBJECT'; ob_buche_002.material_slots[2].material = mat_material_026
ob_buche_003.location = (-0.4389, -2.419, 0.5351)
ob_buche_003.rotation_euler = (0.7353, 0.9591, 1.048)
ob_buche_003.scale = (0.3224, 0.2629, 0.3933)
ob_buche_003.lineart.crease_threshold = 0.0
ob_buche_003.material_slots[0].link = 'OBJECT'; ob_buche_003.material_slots[0].material = mat_material_028
ob_buche_003.material_slots[1].link = 'OBJECT'; ob_buche_003.material_slots[1].material = mat_material_029
ob_buche_003.material_slots[2].link = 'OBJECT'; ob_buche_003.material_slots[2].material = mat_material_030
ob_buche_004.location = (-0.3346, -1.219, 0.5441)
ob_buche_004.rotation_euler = (-0.1983, 0.8293, -1.744)
ob_buche_004.scale = (0.4, 0.378, 0.3238)
ob_buche_004.lineart.crease_threshold = 0.0
ob_buche_004.material_slots[0].link = 'OBJECT'; ob_buche_004.material_slots[0].material = mat_material_032
ob_buche_004.material_slots[1].link = 'OBJECT'; ob_buche_004.material_slots[1].material = mat_material_033
ob_buche_004.material_slots[2].link = 'OBJECT'; ob_buche_004.material_slots[2].material = mat_material_034
ob_buche_005.location = (0.5625, -1.892, 0.3894)
ob_buche_005.rotation_euler = (-1.514e-07, 1.824, 1.707e-08)
ob_buche_005.scale = (0.3955, 0.3314, 0.4471)
ob_buche_005.lineart.crease_threshold = 0.0
ob_buche_005.material_slots[0].link = 'OBJECT'; ob_buche_005.material_slots[0].material = mat_material_036
ob_buche_005.material_slots[1].link = 'OBJECT'; ob_buche_005.material_slots[1].material = mat_material_037
ob_buche_005.material_slots[2].link = 'OBJECT'; ob_buche_005.material_slots[2].material = mat_material_038
ob_buche_001.location = (0.0, 0.0, 0.0)
ob_buche_001.hide_viewport = True
ob_buche_001.hide_render = True
ob_buche_001.lineart.crease_threshold = 0.0
ob_buche_001.material_slots[0].link = 'OBJECT'; ob_buche_001.material_slots[0].material = mat_material_020
ob_buche_001.material_slots[1].link = 'OBJECT'; ob_buche_001.material_slots[1].material = mat_material_021
ob_buche_001.material_slots[2].link = 'OBJECT'; ob_buche_001.material_slots[2].material = mat_material_022

# ---- collection membership
col_collection_1.objects.link(ob_buche)
col_collection_1.objects.link(ob_buche_002)
col_collection_1.objects.link(ob_buche_003)
col_collection_1.objects.link(ob_buche_004)
col_collection_1.objects.link(ob_buche_005)
col_collection_2.objects.link(ob_buche_001)

# ---- scene / render settings (as saved in the file)
scene.frame_start = 1; scene.frame_end = 250; scene.frame_set(1)
scene.render.engine = 'BLENDER_EEVEE_NEXT'
scene.render.resolution_percentage = 50
scene.render.dither_intensity = 0.0
scene.cycles.use_denoising = False
scene.cycles.samples = 10
scene.cycles.sampling_pattern = 'TABULATED_SOBOL'
scene.cycles.light_sampling_threshold = 0.0
scene.cycles.use_adaptive_sampling = False
scene.cycles.use_light_tree = False
scene.cycles.blur_glossy = 0.0
scene.cycles.pixel_filter_type = 'GAUSSIAN'
scene.cycles.sample_clamp_indirect = 0.0
scene.view_settings.view_transform = 'Standard'
bpy.context.view_layer.update()

# ---- added for rendering (the .blend has no active camera and no usable light): camera, sun
cam_auto = bpy.data.cameras.new('AutoCamera')
cam_auto.lens = 50.0
cam_auto.sensor_width = 36.0
cam_auto.clip_end = 1000.0
ob_auto_camera = bpy.data.objects.new('AutoCamera', cam_auto)
scene.collection.objects.link(ob_auto_camera)
ob_auto_camera.location = (4.904, -7.53423, 4.50129)
ob_auto_camera.rotation_euler = (1.09748, -7.21219e-08, 0.694738)
scene.camera = ob_auto_camera
light_auto_sun = bpy.data.lights.new('AutoSun', 'SUN')
light_auto_sun.energy = 3.0
light_auto_sun.angle = 0.0523599
ob_auto_sun = bpy.data.objects.new('AutoSun', light_auto_sun)
scene.collection.objects.link(ob_auto_sun)
ob_auto_sun.rotation_euler = (0.872665, 0.174533, 0.523599)
bpy.context.view_layer.update()
